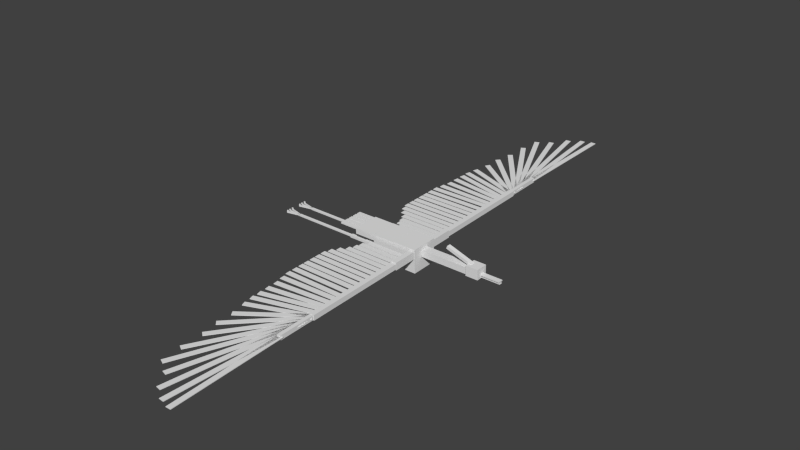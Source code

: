 # Source: night_master_1.blend  (saved by Blender 2.72.0; exported with 4.5.12 LTS)
import bpy
from mathutils import Matrix  # noqa: F401  (used for matrix-valued properties, if any)

bpy.ops.wm.read_factory_settings(use_empty=True)
scene = bpy.context.scene
scene.name = 'Scene'

# ---- collections
col_collection_1 = bpy.data.collections.new('Collection 1'); scene.collection.children.link(col_collection_1)

# ---- materials (node trees are filled in below, after node groups)
mat_material = bpy.data.materials.new('Material')
mat_material.alpha_threshold = 0.0
mat_material.use_transparent_shadow = False
mat_material.roughness = 0.5
mat_material.line_color = (0.0, 0.0, 0.0, 1.0)

# ---- material node trees

# ---- world
world_world = bpy.data.worlds.new('World'); scene.world = world_world
world_world.color = (0.05088, 0.05088, 0.05088)
world_world.use_sun_shadow = False
world_world.sun_shadow_jitter_overblur = 0.0
world_world.cycles.sampling_method = 'MANUAL'
world_world.cycles.sample_map_resolution = 256

# ---- meshes
me_cube_002 = bpy.data.meshes.new('Cube.002')
me_cube_002.from_pydata([(3.205, 0.1522, -1.475), (3.205, -0.1522, -1.475), (5.445, -0.1522, -0.7236), (5.445, 0.1522, -0.7236), (3.283, 0.1522, -1.703), (3.283, -0.1522, -1.703), (5.523, -0.1522, -0.952), (5.523, 0.1522, -0.952), (8.004, 0.1737, -0.4114), (8.004, -0.1737, -0.4114), (5.916, -0.1737, -0.4114), (5.916, 0.1737, -0.4114), (8.004, 0.1737, -0.3252), (8.004, -0.1737, -0.3252), (5.916, -0.1737, -0.3252), (5.916, 0.1737, -0.3252), (8.004, 0.1162, -0.2191), (8.004, -0.1162, -0.2191), (5.916, -0.1162, -0.2191), (5.916, 0.1162, -0.2191), (8.004, 0.1162, -0.1578), (8.004, -0.1162, -0.1578), (5.916, -0.1162, -0.1578), (5.916, 0.1162, -0.1578), (6.315, 0.4387, -0.9189), (6.315, -0.4387, -0.9189), (5.236, -0.4387, -0.9189), (5.236, 0.4387, -0.9189), (6.315, 0.4387, -0.06856), (6.315, -0.4387, -0.06856), (5.236, -0.4387, -0.06856), (5.236, 0.4387, -0.06856), (5.218, 0.3145, -0.669), (5.218, -0.3145, -0.669), (3.13, -0.3145, -0.669), (3.13, 0.3145, -0.669), (5.218, 0.3145, -0.09695), (5.218, -0.3145, -0.09695), (3.13, -0.3145, -0.09695), (3.13, 0.3145, -0.09695), (3.098, 0.3145, -0.669), (3.098, -0.3145, -0.669), (1.017, -0.3145, -0.669), (1.017, 0.3145, -0.669), (3.098, 0.3145, -0.09695), (3.098, -0.3145, -0.09695), (1.017, -0.3145, -0.09695), (1.017, 0.3145, -0.09695), (-12.59, 0.2797, 0.07113), (-12.61, 0.3588, 0.07113), (-12.49, 0.3826, 0.07113), (-12.47, 0.3034, 0.07113), (-12.59, 0.2797, 0.2843), (-12.61, 0.3588, 0.2843), (-12.49, 0.3826, 0.2843), (-12.47, 0.3034, 0.2843), (-12.6, 0.2789, 0.1855), (-12.62, 0.358, 0.1855), (-11.44, 0.5925, 0.1855), (-11.42, 0.5133, 0.1855), (-12.6, 0.2789, 0.2941), (-12.62, 0.358, 0.2941), (-11.44, 0.5925, 0.2941), (-11.42, 0.5133, 0.2941), (-12.61, 0.7705, 0.07113), (-12.59, 0.8501, 0.07113), (-12.47, 0.8293, 0.07113), (-12.49, 0.7497, 0.07113), (-12.61, 0.7705, 0.2843), (-12.59, 0.8501, 0.2843), (-12.47, 0.8293, 0.2843), (-12.49, 0.7497, 0.2843), (-12.62, 0.7712, 0.1855), (-12.6, 0.8508, 0.1855), (-11.42, 0.6453, 0.1855), (-11.44, 0.5657, 0.1855), (-12.62, 0.7712, 0.2941), (-12.6, 0.8508, 0.2941), (-11.42, 0.6453, 0.2941), (-11.44, 0.5657, 0.2941), (-12.6, 0.5431, 0.07113), (-12.6, 0.6243, 0.07113), (-12.48, 0.6243, 0.07113), (-12.48, 0.5431, 0.07113), (-12.6, 0.5431, 0.2843), (-12.6, 0.6243, 0.2843), (-12.48, 0.6243, 0.2843), (-12.48, 0.5431, 0.2843), (-12.61, 0.5431, 0.1855), (-12.61, 0.6243, 0.1855), (-11.4, 0.6243, 0.1855), (-11.4, 0.5431, 0.1855), (-12.61, 0.5431, 0.2941), (-12.61, 0.6243, 0.2941), (-11.4, 0.6243, 0.2941), (-11.4, 0.5431, 0.2941), (-11.38, 0.4909, 0.1777), (-11.38, 0.6764, 0.1777), (-5.792, 0.6764, 0.1777), (-5.792, 0.4909, 0.1777), (-11.38, 0.4909, 0.3019), (-11.38, 0.6764, 0.3019), (-5.792, 0.6764, 0.3019), (-5.792, 0.4909, 0.3019), (-5.772, 0.4559, 0.1383), (-5.772, 0.7115, 0.1383), (-4.116, 0.7115, 0.1383), (-4.116, 0.4559, 0.1383), (-5.772, 0.4559, 0.3412), (-5.772, 0.7115, 0.3412), (-4.116, 0.7115, 0.3412), (-4.116, 0.4559, 0.3412), (-4.169, 0.3375, 0.02051), (-4.169, 0.8299, 0.02051), (-3.041, 0.8299, 0.02051), (-3.041, 0.3375, 0.02051), (-4.169, 0.3375, 0.4591), (-4.169, 0.8299, 0.4591), (-3.041, 0.8299, 0.4591), (-3.041, 0.3375, 0.4591), (-12.59, -0.9323, 0.07113), (-12.61, -0.8531, 0.07113), (-12.49, -0.8294, 0.07113), (-12.47, -0.9085, 0.07113), (-12.59, -0.9323, 0.2843), (-12.61, -0.8531, 0.2843), (-12.49, -0.8294, 0.2843), (-12.47, -0.9085, 0.2843), (-12.6, -0.9331, 0.1855), (-12.62, -0.8539, 0.1855), (-11.44, -0.6195, 0.1855), (-11.42, -0.6986, 0.1855), (-12.6, -0.9331, 0.2941), (-12.62, -0.8539, 0.2941), (-11.44, -0.6195, 0.2941), (-11.42, -0.6986, 0.2941), (-12.61, -0.4415, 0.07113), (-12.59, -0.3619, 0.07113), (-12.47, -0.3827, 0.07113), (-12.49, -0.4623, 0.07113), (-12.61, -0.4415, 0.2843), (-12.59, -0.3619, 0.2843), (-12.47, -0.3827, 0.2843), (-12.49, -0.4623, 0.2843), (-12.62, -0.4408, 0.1855), (-12.6, -0.3611, 0.1855), (-11.42, -0.5666, 0.1855), (-11.44, -0.6463, 0.1855), (-12.62, -0.4408, 0.2941), (-12.6, -0.3611, 0.2941), (-11.42, -0.5666, 0.2941), (-11.44, -0.6463, 0.2941), (-12.6, -0.6689, 0.07113), (-12.6, -0.5877, 0.07113), (-12.48, -0.5877, 0.07113), (-12.48, -0.6689, 0.07113), (-12.6, -0.6689, 0.2843), (-12.6, -0.5877, 0.2843), (-12.48, -0.5877, 0.2843), (-12.48, -0.6689, 0.2843), (-12.61, -0.6689, 0.1855), (-12.61, -0.5877, 0.1855), (-11.4, -0.5877, 0.1855), (-11.4, -0.6689, 0.1855), (-12.61, -0.6689, 0.2941), (-12.61, -0.5877, 0.2941), (-11.4, -0.5877, 0.2941), (-11.4, -0.6689, 0.2941), (-11.38, -0.7211, 0.1777), (-11.38, -0.5355, 0.1777), (-5.792, -0.5355, 0.1777), (-5.792, -0.7211, 0.1777), (-11.38, -0.7211, 0.3019), (-11.38, -0.5355, 0.3019), (-5.792, -0.5355, 0.3019), (-5.792, -0.7211, 0.3019), (-5.772, -0.7561, 0.1383), (-5.772, -0.5005, 0.1383), (-4.116, -0.5005, 0.1383), (-4.116, -0.7561, 0.1383), (-5.772, -0.7561, 0.3412), (-5.772, -0.5005, 0.3412), (-4.116, -0.5005, 0.3412), (-4.116, -0.7561, 0.3412), (-4.169, -0.8745, 0.02051), (-4.169, -0.3821, 0.02051), (-3.041, -0.3821, 0.02051), (-3.041, -0.8745, 0.02051), (-4.169, -0.8745, 0.4591), (-4.169, -0.3821, 0.4591), (-3.041, -0.3821, 0.4591), (-3.041, -0.8745, 0.4591), (-6.441, -0.5687, -0.8859), (-6.441, -0.2609, -0.8859), (-4.66, -0.2609, -0.8859), (-4.66, -0.5687, -0.8859), (-6.441, -0.5687, -0.7769), (-6.441, -0.2609, -0.7769), (-4.66, -0.2609, -0.7769), (-4.66, -0.5687, -0.7769), (-6.441, -0.962, -0.8859), (-6.441, -0.6543, -0.8859), (-4.66, -0.6543, -0.8859), (-4.66, -0.962, -0.8859), (-6.441, -0.962, -0.7769), (-6.441, -0.6543, -0.7769), (-4.66, -0.6543, -0.7769), (-4.66, -0.962, -0.7769), (-6.441, 0.6442, -0.8859), (-6.441, 0.9519, -0.8859), (-4.66, 0.9519, -0.8859), (-4.66, 0.6442, -0.8859), (-6.441, 0.6442, -0.7769), (-6.441, 0.9519, -0.7769), (-4.66, 0.9519, -0.7769), (-4.66, 0.6442, -0.7769), (-6.441, 0.2442, -0.8859), (-6.441, 0.552, -0.8859), (-4.66, 0.552, -0.8859), (-4.66, 0.2442, -0.8859), (-6.441, 0.2442, -0.7769), (-6.441, 0.552, -0.7769), (-4.66, 0.552, -0.7769), (-4.66, 0.2442, -0.7769), (-6.441, -0.1539, -0.8859), (-6.441, 0.1539, -0.8859), (-4.66, 0.1539, -0.8859), (-4.66, -0.1539, -0.8859), (-6.441, -0.1539, -0.7769), (-6.441, 0.1539, -0.7769), (-4.66, 0.1539, -0.7769), (-4.66, -0.1539, -0.7769), (-4.832, -1.0, -0.9419), (-4.832, 1.0, -0.9419), (-3.051, 1.0, -0.9419), (-3.051, -1.0, -0.9419), (-4.832, -1.0, -0.4537), (-4.832, 1.0, -0.4537), (-3.051, 1.0, -0.4537), (-3.051, -1.0, -0.4537), (-3.02, -1.0, -0.9636), (-3.02, 1.0, -0.9636), (-1.02, 1.0, -0.9636), (-1.02, -1.0, -0.9636), (-3.02, -1.0, 0.5742), (-3.02, 1.0, 0.5742), (-1.02, 1.0, 0.5742), (-1.02, -1.0, 0.5742), (-1.0, -1.0, -1.0), (-1.0, 1.0, -1.0), (1.0, 1.0, -1.0), (1.0, -1.0, -1.0), (-1.0, -1.0, 1.0), (-1.0, 1.0, 1.0), (1.0, 1.0, 1.0), (1.0, -1.0, 1.0), (0.8074, -10.24, -0.5168), (0.5547, -9.926, -0.5168), (-4.006, -12.67, -0.5168), (-3.754, -12.99, -0.5168), (0.8074, -10.24, -0.5659), (0.5547, -9.926, -0.5659), (-4.006, -12.67, -0.5659), (-3.754, -12.99, -0.5659), (0.7982, -10.25, -0.5168), (0.6424, -9.887, -0.5168), (-4.255, -11.48, -0.5168), (-4.099, -11.84, -0.5168), (0.7982, -10.25, -0.5659), (0.6424, -9.887, -0.5659), (-4.255, -11.48, -0.5659), (-4.099, -11.84, -0.5659), (0.7611, -9.838, -0.5168), (0.6418, -9.469, -0.5168), (-4.397, -10.69, -0.5168), (-4.278, -11.06, -0.5168), (0.7611, -9.838, -0.5659), (0.6418, -9.469, -0.5659), (-4.397, -10.69, -0.5659), (-4.278, -11.06, -0.5659), (0.777, -9.341, -0.5168), (0.673, -8.969, -0.5168), (-4.413, -10.03, -0.5168), (-4.309, -10.41, -0.5168), (0.777, -9.341, -0.5659), (0.673, -8.969, -0.5659), (-4.413, -10.03, -0.5659), (-4.309, -10.41, -0.5659), (0.8017, -8.993, -0.5168), (0.7347, -8.615, -0.5168), (-4.438, -9.302, -0.5168), (-4.37, -9.68, -0.5168), (0.8017, -8.993, -0.5659), (0.7347, -8.615, -0.5659), (-4.438, -9.302, -0.5659), (-4.37, -9.68, -0.5659), (0.8274, -7.601, -0.5168), (0.8274, -7.219, -0.5168), (-4.73, -7.219, -0.5168), (-4.73, -7.601, -0.5168), (0.8274, -7.601, -0.5659), (0.8274, -7.219, -0.5659), (-4.73, -7.219, -0.5659), (-4.73, -7.601, -0.5659), (0.8274, -7.007, -0.5168), (0.8274, -6.624, -0.5168), (-4.73, -6.624, -0.5168), (-4.73, -7.007, -0.5168), (0.8274, -7.007, -0.5659), (0.8274, -6.624, -0.5659), (-4.73, -6.624, -0.5659), (-4.73, -7.007, -0.5659), (0.8274, -6.443, -0.5168), (0.8274, -6.06, -0.5168), (-4.73, -6.06, -0.5168), (-4.73, -6.443, -0.5168), (0.8274, -6.443, -0.5659), (0.8274, -6.06, -0.5659), (-4.73, -6.06, -0.5659), (-4.73, -6.443, -0.5659), (0.8274, -5.954, -0.5168), (0.8274, -5.571, -0.5168), (-4.73, -5.571, -0.5168), (-4.73, -5.954, -0.5168), (0.8274, -5.954, -0.5659), (0.8274, -5.571, -0.5659), (-4.73, -5.571, -0.5659), (-4.73, -5.954, -0.5659), (0.8274, -5.41, -0.5168), (0.8274, -5.028, -0.5168), (-4.73, -5.028, -0.5168), (-4.73, -5.41, -0.5168), (0.8274, -5.41, -0.5659), (0.8274, -5.028, -0.5659), (-4.73, -5.028, -0.5659), (-4.73, -5.41, -0.5659), (0.8274, -4.909, -0.5168), (0.8274, -4.527, -0.5168), (-4.73, -4.527, -0.5168), (-4.73, -4.909, -0.5168), (0.8274, -4.909, -0.5659), (0.8274, -4.527, -0.5659), (-4.73, -4.527, -0.5659), (-4.73, -4.909, -0.5659), (0.9932, -10.37, -0.5168), (0.6874, -10.1, -0.5168), (-3.993, -13.97, -0.5168), (-3.688, -14.25, -0.5168), (0.9932, -10.37, -0.5659), (0.6874, -10.1, -0.5659), (-3.993, -13.97, -0.5659), (-3.688, -14.25, -0.5659), (0.9703, -10.89, -0.5168), (0.5888, -10.69, -0.5168), (-3.67, -16.98, -0.5168), (-3.289, -17.17, -0.5168), (0.9703, -10.89, -0.5659), (0.5888, -10.69, -0.5659), (-3.67, -16.98, -0.5659), (-3.289, -17.17, -0.5659), (0.9435, -10.71, -0.5168), (0.5945, -10.47, -0.5168), (-3.726, -15.27, -0.5168), (-3.377, -15.51, -0.5168), (0.9435, -10.71, -0.5659), (0.5945, -10.47, -0.5659), (-3.726, -15.27, -0.5659), (-3.377, -15.51, -0.5659), (0.9924, -11.06, -0.5168), (0.5896, -10.9, -0.5168), (-3.415, -18.55, -0.5168), (-3.012, -18.7, -0.5168), (0.9924, -11.06, -0.5659), (0.5896, -10.9, -0.5659), (-3.415, -18.55, -0.5659), (-3.012, -18.7, -0.5659), (0.9833, -11.28, -0.5168), (0.5613, -11.17, -0.5168), (-2.343, -19.18, -0.5168), (-1.921, -19.29, -0.5168), (0.9833, -11.28, -0.5659), (0.5613, -11.17, -0.5659), (-2.343, -19.18, -0.5659), (-1.921, -19.29, -0.5659), (0.7321, -12.1, -0.5168), (0.2964, -12.03, -0.5168), (-1.367, -20.3, -0.5168), (-0.931, -20.37, -0.5168), (0.7321, -12.1, -0.5659), (0.2964, -12.03, -0.5659), (-1.367, -20.3, -0.5659), (-0.931, -20.37, -0.5659), (0.8985, -12.55, -0.5168), (0.4576, -12.52, -0.5168), (-0.2876, -20.89, -0.5168), (0.1534, -20.92, -0.5168), (0.8985, -12.55, -0.5659), (0.4576, -12.52, -0.5659), (-0.2876, -20.89, -0.5659), (0.1534, -20.92, -0.5659), (0.9803, -12.73, -0.5168), (0.5381, -12.74, -0.5168), (0.6678, -21.13, -0.5168), (1.11, -21.13, -0.5168), (0.9803, -12.73, -0.5659), (0.5381, -12.74, -0.5659), (0.6678, -21.13, -0.5659), (1.11, -21.13, -0.5659), (0.9351, -8.034, -0.5168), (0.916, -7.652, -0.5168), (-4.589, -7.858, -0.5168), (-4.57, -8.24, -0.5168), (0.9351, -8.034, -0.5659), (0.916, -7.652, -0.5659), (-4.589, -7.858, -0.5659), (-4.57, -8.24, -0.5659), (0.8078, -8.543, -0.5168), (0.7699, -8.162, -0.5168), (-4.444, -8.55, -0.5168), (-4.406, -8.932, -0.5168), (0.8078, -8.543, -0.5659), (0.7699, -8.162, -0.5659), (-4.444, -8.55, -0.5659), (-4.406, -8.932, -0.5659), (0.8274, -4.391, -0.5168), (0.8274, -4.009, -0.5168), (-4.73, -4.009, -0.5168), (-4.73, -4.391, -0.5168), (0.8274, -4.391, -0.5659), (0.8274, -4.009, -0.5659), (-4.73, -4.009, -0.5659), (-4.73, -4.391, -0.5659), (0.8958, -3.895, -0.5168), (0.8958, -3.512, -0.5168), (-4.546, -3.512, -0.5168), (-4.546, -3.895, -0.5168), (0.8958, -3.895, -0.5659), (0.8958, -3.512, -0.5659), (-4.546, -3.512, -0.5659), (-4.546, -3.895, -0.5659), (0.8829, -3.416, -0.5168), (0.8829, -3.033, -0.5168), (-4.179, -3.033, -0.5168), (-4.179, -3.416, -0.5168), (0.8829, -3.416, -0.5659), (0.8829, -3.033, -0.5659), (-4.179, -3.033, -0.5659), (-4.179, -3.416, -0.5659), (0.9343, -2.957, -0.5168), (0.9343, -2.575, -0.5168), (-3.718, -2.575, -0.5168), (-3.718, -2.957, -0.5168), (0.9343, -2.957, -0.5659), (0.9343, -2.575, -0.5659), (-3.718, -2.575, -0.5659), (-3.718, -2.957, -0.5659), (0.68, -2.489, -0.5168), (0.68, -2.107, -0.5168), (-3.463, -2.107, -0.5168), (-3.463, -2.489, -0.5168), (0.68, -2.489, -0.5659), (0.68, -2.107, -0.5659), (-3.463, -2.107, -0.5659), (-3.463, -2.489, -0.5659), (0.6093, -2.045, -0.5168), (0.6093, -1.663, -0.5168), (-3.305, -1.663, -0.5168), (-3.305, -2.045, -0.5168), (0.6093, -2.045, -0.5659), (0.6093, -1.663, -0.5659), (-3.305, -1.663, -0.5659), (-3.305, -2.045, -0.5659), (0.6355, -1.601, -0.5168), (0.6355, -1.218, -0.5168), (-2.928, -1.218, -0.5168), (-2.928, -1.601, -0.5168), (0.6355, -1.635, -0.5659), (0.6355, -1.184, -0.5659), (-2.928, -1.184, -0.5659), (-2.928, -1.635, -0.5659), (0.896, -12.88, -0.356), (0.896, -10.21, -0.356), (0.5898, -10.21, -0.356), (0.5898, -12.88, -0.356), (0.896, -12.88, -0.7267), (0.896, -10.21, -0.7267), (0.5898, -10.21, -0.7267), (0.5898, -12.88, -0.7267), (0.9612, -10.19, -0.3249), (0.9612, -2.691, -0.3249), (0.5246, -2.691, -0.3249), (0.5246, -10.19, -0.3249), (0.9612, -10.19, -0.7578), (0.9612, -2.691, -0.7578), (0.5246, -2.691, -0.7578), (0.5246, -10.19, -0.7578), (0.9612, -2.663, -0.2285), (0.9612, -0.8946, -0.2285), (0.5246, -0.8946, -0.2285), (0.5246, -2.663, -0.2285), (0.9612, -2.663, -0.8543), (0.9612, -0.8946, -0.8543), (0.5246, -0.8946, -0.8543), (0.5246, -2.663, -0.8543), (0.8074, 10.39, -0.5659), (0.5547, 10.07, -0.5659), (-4.006, 12.82, -0.5659), (-3.754, 13.14, -0.5659), (0.8074, 10.39, -0.5168), (0.5547, 10.07, -0.5168), (-4.006, 12.82, -0.5168), (-3.754, 13.14, -0.5168), (0.7982, 10.39, -0.5659), (0.6424, 10.04, -0.5659), (-4.255, 11.63, -0.5659), (-4.099, 11.99, -0.5659), (0.7982, 10.39, -0.5168), (0.6424, 10.04, -0.5168), (-4.255, 11.63, -0.5168), (-4.099, 11.99, -0.5168), (0.7611, 9.986, -0.5659), (0.6418, 9.618, -0.5659), (-4.397, 10.84, -0.5659), (-4.278, 11.21, -0.5659), (0.7611, 9.986, -0.5168), (0.6418, 9.618, -0.5168), (-4.397, 10.84, -0.5168), (-4.278, 11.21, -0.5168), (0.777, 9.49, -0.5659), (0.673, 9.118, -0.5659), (-4.413, 10.18, -0.5659), (-4.309, 10.56, -0.5659), (0.777, 9.49, -0.5168), (0.673, 9.118, -0.5168), (-4.413, 10.18, -0.5168), (-4.309, 10.56, -0.5168), (0.8017, 9.142, -0.5659), (0.7347, 8.764, -0.5659), (-4.438, 9.45, -0.5659), (-4.37, 9.829, -0.5659), (0.8017, 9.142, -0.5168), (0.7347, 8.764, -0.5168), (-4.438, 9.45, -0.5168), (-4.37, 9.829, -0.5168), (0.8274, 7.75, -0.5659), (0.8274, 7.367, -0.5659), (-4.73, 7.367, -0.5659), (-4.73, 7.75, -0.5659), (0.8274, 7.75, -0.5168), (0.8274, 7.367, -0.5168), (-4.73, 7.367, -0.5168), (-4.73, 7.75, -0.5168), (0.8274, 7.155, -0.5659), (0.8274, 6.772, -0.5659), (-4.73, 6.772, -0.5659), (-4.73, 7.155, -0.5659), (0.8274, 7.155, -0.5168), (0.8274, 6.772, -0.5168), (-4.73, 6.772, -0.5168), (-4.73, 7.155, -0.5168), (0.8274, 6.591, -0.5659), (0.8274, 6.208, -0.5659), (-4.73, 6.208, -0.5659), (-4.73, 6.591, -0.5659), (0.8274, 6.591, -0.5168), (0.8274, 6.208, -0.5168), (-4.73, 6.208, -0.5168), (-4.73, 6.591, -0.5168), (0.8274, 6.102, -0.5659), (0.8274, 5.719, -0.5659), (-4.73, 5.719, -0.5659), (-4.73, 6.102, -0.5659), (0.8274, 6.102, -0.5168), (0.8274, 5.719, -0.5168), (-4.73, 5.719, -0.5168), (-4.73, 6.102, -0.5168), (0.8274, 5.559, -0.5659), (0.8274, 5.176, -0.5659), (-4.73, 5.176, -0.5659), (-4.73, 5.559, -0.5659), (0.8274, 5.559, -0.5168), (0.8274, 5.176, -0.5168), (-4.73, 5.176, -0.5168), (-4.73, 5.559, -0.5168), (0.8274, 5.058, -0.5659), (0.8274, 4.675, -0.5659), (-4.73, 4.675, -0.5659), (-4.73, 5.058, -0.5659), (0.8274, 5.058, -0.5168), (0.8274, 4.675, -0.5168), (-4.73, 4.675, -0.5168), (-4.73, 5.058, -0.5168), (0.9932, 10.52, -0.5659), (0.6874, 10.24, -0.5659), (-3.993, 14.12, -0.5659), (-3.688, 14.4, -0.5659), (0.9932, 10.52, -0.5168), (0.6874, 10.24, -0.5168), (-3.993, 14.12, -0.5168), (-3.688, 14.4, -0.5168), (0.9703, 11.03, -0.5659), (0.5888, 10.84, -0.5659), (-3.67, 17.13, -0.5659), (-3.289, 17.32, -0.5659), (0.9703, 11.03, -0.5168), (0.5888, 10.84, -0.5168), (-3.67, 17.13, -0.5168), (-3.289, 17.32, -0.5168), (0.9435, 10.86, -0.5659), (0.5945, 10.62, -0.5659), (-3.726, 15.42, -0.5659), (-3.377, 15.66, -0.5659), (0.9435, 10.86, -0.5168), (0.5945, 10.62, -0.5168), (-3.726, 15.42, -0.5168), (-3.377, 15.66, -0.5168), (0.9924, 11.21, -0.5659), (0.5896, 11.05, -0.5659), (-3.415, 18.69, -0.5659), (-3.012, 18.85, -0.5659), (0.9924, 11.21, -0.5168), (0.5896, 11.05, -0.5168), (-3.415, 18.69, -0.5168), (-3.012, 18.85, -0.5168), (0.9833, 11.43, -0.5659), (0.5613, 11.32, -0.5659), (-2.343, 19.33, -0.5659), (-1.921, 19.44, -0.5659), (0.9833, 11.43, -0.5168), (0.5613, 11.32, -0.5168), (-2.343, 19.33, -0.5168), (-1.921, 19.44, -0.5168), (0.7321, 12.25, -0.5659), (0.2964, 12.18, -0.5659), (-1.367, 20.45, -0.5659), (-0.931, 20.52, -0.5659), (0.7321, 12.25, -0.5168), (0.2964, 12.18, -0.5168), (-1.367, 20.45, -0.5168), (-0.931, 20.52, -0.5168), (0.8985, 12.7, -0.5659), (0.4576, 12.67, -0.5659), (-0.2876, 21.04, -0.5659), (0.1534, 21.07, -0.5659), (0.8985, 12.7, -0.5168), (0.4576, 12.67, -0.5168), (-0.2876, 21.04, -0.5168), (0.1534, 21.07, -0.5168), (0.9803, 12.88, -0.5659), (0.5381, 12.89, -0.5659), (0.6678, 21.28, -0.5659), (1.11, 21.27, -0.5659), (0.9803, 12.88, -0.5168), (0.5381, 12.89, -0.5168), (0.6678, 21.28, -0.5168), (1.11, 21.27, -0.5168), (0.9351, 8.183, -0.5659), (0.916, 7.8, -0.5659), (-4.589, 8.006, -0.5659), (-4.57, 8.389, -0.5659), (0.9351, 8.183, -0.5168), (0.916, 7.8, -0.5168), (-4.589, 8.006, -0.5168), (-4.57, 8.389, -0.5168), (0.8078, 8.692, -0.5659), (0.7699, 8.311, -0.5659), (-4.444, 8.699, -0.5659), (-4.406, 9.08, -0.5659), (0.8078, 8.692, -0.5168), (0.7699, 8.311, -0.5168), (-4.444, 8.699, -0.5168), (-4.406, 9.08, -0.5168), (0.8274, 4.54, -0.5659), (0.8274, 4.157, -0.5659), (-4.73, 4.157, -0.5659), (-4.73, 4.54, -0.5659), (0.8274, 4.54, -0.5168), (0.8274, 4.157, -0.5168), (-4.73, 4.157, -0.5168), (-4.73, 4.54, -0.5168), (0.8958, 4.044, -0.5659), (0.8958, 3.661, -0.5659), (-4.546, 3.661, -0.5659), (-4.546, 4.044, -0.5659), (0.8958, 4.044, -0.5168), (0.8958, 3.661, -0.5168), (-4.546, 3.661, -0.5168), (-4.546, 4.044, -0.5168), (0.8829, 3.564, -0.5659), (0.8829, 3.182, -0.5659), (-4.179, 3.182, -0.5659), (-4.179, 3.564, -0.5659), (0.8829, 3.564, -0.5168), (0.8829, 3.182, -0.5168), (-4.179, 3.182, -0.5168), (-4.179, 3.564, -0.5168), (0.9343, 3.106, -0.5659), (0.9343, 2.723, -0.5659), (-3.718, 2.723, -0.5659), (-3.718, 3.106, -0.5659), (0.9343, 3.106, -0.5168), (0.9343, 2.723, -0.5168), (-3.718, 2.723, -0.5168), (-3.718, 3.106, -0.5168), (0.68, 2.638, -0.5659), (0.68, 2.255, -0.5659), (-3.463, 2.255, -0.5659), (-3.463, 2.638, -0.5659), (0.68, 2.638, -0.5168), (0.68, 2.255, -0.5168), (-3.463, 2.255, -0.5168), (-3.463, 2.638, -0.5168), (0.6093, 2.194, -0.5659), (0.6093, 1.811, -0.5659), (-3.305, 1.811, -0.5659), (-3.305, 2.194, -0.5659), (0.6093, 2.194, -0.5168), (0.6093, 1.811, -0.5168), (-3.305, 1.811, -0.5168), (-3.305, 2.194, -0.5168), (0.6355, 1.749, -0.5659), (0.6355, 1.367, -0.5659), (-2.928, 1.367, -0.5659), (-2.928, 1.749, -0.5659), (0.6355, 1.749, -0.5168), (0.6355, 1.367, -0.5168), (-2.928, 1.367, -0.5168), (-2.928, 1.749, -0.5168), (0.896, 13.03, -0.7267), (0.896, 10.36, -0.7267), (0.5898, 10.36, -0.7267), (0.5898, 13.03, -0.7267), (0.896, 13.03, -0.356), (0.896, 10.36, -0.356), (0.5898, 10.36, -0.356), (0.5898, 13.03, -0.356), (0.9612, 10.33, -0.7578), (0.9612, 2.84, -0.7578), (0.5246, 2.84, -0.7578), (0.5246, 10.33, -0.7578), (0.9612, 10.33, -0.3249), (0.9612, 2.84, -0.3249), (0.5246, 2.84, -0.3249), (0.5246, 10.33, -0.3249), (0.9612, 2.812, -0.8543), (0.9612, 1.043, -0.8543), (0.5246, 1.043, -0.8543), (0.5246, 2.812, -0.8543), (0.9612, 2.812, -0.2285), (0.9612, 1.043, -0.2285), (0.5246, 1.043, -0.2285), (0.5246, 2.812, -0.2285)], [], [(4, 5, 1, 0), (5, 6, 2, 1), (6, 7, 3, 2), (7, 4, 0, 3), (0, 1, 2, 3), (7, 6, 5, 4), (12, 13, 9, 8), (13, 14, 10, 9), (14, 15, 11, 10), (15, 12, 8, 11), (8, 9, 10, 11), (15, 14, 13, 12), (20, 21, 17, 16), (21, 22, 18, 17), (22, 23, 19, 18), (23, 20, 16, 19), (16, 17, 18, 19), (23, 22, 21, 20), (28, 29, 25, 24), (29, 30, 26, 25), (30, 31, 27, 26), (31, 28, 24, 27), (24, 25, 26, 27), (31, 30, 29, 28), (36, 37, 33, 32), (37, 38, 34, 33), (38, 39, 35, 34), (39, 36, 32, 35), (32, 33, 34, 35), (39, 38, 37, 36), (44, 45, 41, 40), (45, 46, 42, 41), (46, 47, 43, 42), (47, 44, 40, 43), (40, 41, 42, 43), (47, 46, 45, 44), (52, 53, 49, 48), (53, 54, 50, 49), (54, 55, 51, 50), (55, 52, 48, 51), (48, 49, 50, 51), (55, 54, 53, 52), (60, 61, 57, 56), (61, 62, 58, 57), (62, 63, 59, 58), (63, 60, 56, 59), (56, 57, 58, 59), (63, 62, 61, 60), (68, 69, 65, 64), (69, 70, 66, 65), (70, 71, 67, 66), (71, 68, 64, 67), (64, 65, 66, 67), (71, 70, 69, 68), (76, 77, 73, 72), (77, 78, 74, 73), (78, 79, 75, 74), (79, 76, 72, 75), (72, 73, 74, 75), (79, 78, 77, 76), (84, 85, 81, 80), (85, 86, 82, 81), (86, 87, 83, 82), (87, 84, 80, 83), (80, 81, 82, 83), (87, 86, 85, 84), (92, 93, 89, 88), (93, 94, 90, 89), (94, 95, 91, 90), (95, 92, 88, 91), (88, 89, 90, 91), (95, 94, 93, 92), (100, 101, 97, 96), (101, 102, 98, 97), (102, 103, 99, 98), (103, 100, 96, 99), (96, 97, 98, 99), (103, 102, 101, 100), (108, 109, 105, 104), (109, 110, 106, 105), (110, 111, 107, 106), (111, 108, 104, 107), (104, 105, 106, 107), (111, 110, 109, 108), (116, 117, 113, 112), (117, 118, 114, 113), (118, 119, 115, 114), (119, 116, 112, 115), (112, 113, 114, 115), (119, 118, 117, 116), (124, 125, 121, 120), (125, 126, 122, 121), (126, 127, 123, 122), (127, 124, 120, 123), (120, 121, 122, 123), (127, 126, 125, 124), (132, 133, 129, 128), (133, 134, 130, 129), (134, 135, 131, 130), (135, 132, 128, 131), (128, 129, 130, 131), (135, 134, 133, 132), (140, 141, 137, 136), (141, 142, 138, 137), (142, 143, 139, 138), (143, 140, 136, 139), (136, 137, 138, 139), (143, 142, 141, 140), (148, 149, 145, 144), (149, 150, 146, 145), (150, 151, 147, 146), (151, 148, 144, 147), (144, 145, 146, 147), (151, 150, 149, 148), (156, 157, 153, 152), (157, 158, 154, 153), (158, 159, 155, 154), (159, 156, 152, 155), (152, 153, 154, 155), (159, 158, 157, 156), (164, 165, 161, 160), (165, 166, 162, 161), (166, 167, 163, 162), (167, 164, 160, 163), (160, 161, 162, 163), (167, 166, 165, 164), (172, 173, 169, 168), (173, 174, 170, 169), (174, 175, 171, 170), (175, 172, 168, 171), (168, 169, 170, 171), (175, 174, 173, 172), (180, 181, 177, 176), (181, 182, 178, 177), (182, 183, 179, 178), (183, 180, 176, 179), (176, 177, 178, 179), (183, 182, 181, 180), (188, 189, 185, 184), (189, 190, 186, 185), (190, 191, 187, 186), (191, 188, 184, 187), (184, 185, 186, 187), (191, 190, 189, 188), (196, 197, 193, 192), (197, 198, 194, 193), (198, 199, 195, 194), (199, 196, 192, 195), (192, 193, 194, 195), (199, 198, 197, 196), (204, 205, 201, 200), (205, 206, 202, 201), (206, 207, 203, 202), (207, 204, 200, 203), (200, 201, 202, 203), (207, 206, 205, 204), (212, 213, 209, 208), (213, 214, 210, 209), (214, 215, 211, 210), (215, 212, 208, 211), (208, 209, 210, 211), (215, 214, 213, 212), (220, 221, 217, 216), (221, 222, 218, 217), (222, 223, 219, 218), (223, 220, 216, 219), (216, 217, 218, 219), (223, 222, 221, 220), (228, 229, 225, 224), (229, 230, 226, 225), (230, 231, 227, 226), (231, 228, 224, 227), (224, 225, 226, 227), (231, 230, 229, 228), (236, 237, 233, 232), (237, 238, 234, 233), (238, 239, 235, 234), (239, 236, 232, 235), (232, 233, 234, 235), (239, 238, 237, 236), (244, 245, 241, 240), (245, 246, 242, 241), (246, 247, 243, 242), (247, 244, 240, 243), (240, 241, 242, 243), (247, 246, 245, 244), (252, 253, 249, 248), (253, 254, 250, 249), (254, 255, 251, 250), (255, 252, 248, 251), (248, 249, 250, 251), (255, 254, 253, 252), (256, 257, 258, 259), (260, 263, 262, 261), (256, 260, 261, 257), (257, 261, 262, 258), (258, 262, 263, 259), (260, 256, 259, 263), (264, 265, 266, 267), (268, 271, 270, 269), (264, 268, 269, 265), (265, 269, 270, 266), (266, 270, 271, 267), (268, 264, 267, 271), (272, 273, 274, 275), (276, 279, 278, 277), (272, 276, 277, 273), (273, 277, 278, 274), (274, 278, 279, 275), (276, 272, 275, 279), (280, 281, 282, 283), (284, 287, 286, 285), (280, 284, 285, 281), (281, 285, 286, 282), (282, 286, 287, 283), (284, 280, 283, 287), (288, 289, 290, 291), (292, 295, 294, 293), (288, 292, 293, 289), (289, 293, 294, 290), (290, 294, 295, 291), (292, 288, 291, 295), (296, 297, 298, 299), (300, 303, 302, 301), (296, 300, 301, 297), (297, 301, 302, 298), (298, 302, 303, 299), (300, 296, 299, 303), (304, 305, 306, 307), (308, 311, 310, 309), (304, 308, 309, 305), (305, 309, 310, 306), (306, 310, 311, 307), (308, 304, 307, 311), (312, 313, 314, 315), (316, 319, 318, 317), (312, 316, 317, 313), (313, 317, 318, 314), (314, 318, 319, 315), (316, 312, 315, 319), (320, 321, 322, 323), (324, 327, 326, 325), (320, 324, 325, 321), (321, 325, 326, 322), (322, 326, 327, 323), (324, 320, 323, 327), (328, 329, 330, 331), (332, 335, 334, 333), (328, 332, 333, 329), (329, 333, 334, 330), (330, 334, 335, 331), (332, 328, 331, 335), (336, 337, 338, 339), (340, 343, 342, 341), (336, 340, 341, 337), (337, 341, 342, 338), (338, 342, 343, 339), (340, 336, 339, 343), (344, 345, 346, 347), (348, 351, 350, 349), (344, 348, 349, 345), (345, 349, 350, 346), (346, 350, 351, 347), (348, 344, 347, 351), (352, 353, 354, 355), (356, 359, 358, 357), (352, 356, 357, 353), (353, 357, 358, 354), (354, 358, 359, 355), (356, 352, 355, 359), (360, 361, 362, 363), (364, 367, 366, 365), (360, 364, 365, 361), (361, 365, 366, 362), (362, 366, 367, 363), (364, 360, 363, 367), (368, 369, 370, 371), (372, 375, 374, 373), (368, 372, 373, 369), (369, 373, 374, 370), (370, 374, 375, 371), (372, 368, 371, 375), (376, 377, 378, 379), (380, 383, 382, 381), (376, 380, 381, 377), (377, 381, 382, 378), (378, 382, 383, 379), (380, 376, 379, 383), (384, 385, 386, 387), (388, 391, 390, 389), (384, 388, 389, 385), (385, 389, 390, 386), (386, 390, 391, 387), (388, 384, 387, 391), (392, 393, 394, 395), (396, 399, 398, 397), (392, 396, 397, 393), (393, 397, 398, 394), (394, 398, 399, 395), (396, 392, 395, 399), (400, 401, 402, 403), (404, 407, 406, 405), (400, 404, 405, 401), (401, 405, 406, 402), (402, 406, 407, 403), (404, 400, 403, 407), (408, 409, 410, 411), (412, 415, 414, 413), (408, 412, 413, 409), (409, 413, 414, 410), (410, 414, 415, 411), (412, 408, 411, 415), (416, 417, 418, 419), (420, 423, 422, 421), (416, 420, 421, 417), (417, 421, 422, 418), (418, 422, 423, 419), (420, 416, 419, 423), (424, 425, 426, 427), (428, 431, 430, 429), (424, 428, 429, 425), (425, 429, 430, 426), (426, 430, 431, 427), (428, 424, 427, 431), (432, 433, 434, 435), (436, 439, 438, 437), (432, 436, 437, 433), (433, 437, 438, 434), (434, 438, 439, 435), (436, 432, 435, 439), (440, 441, 442, 443), (444, 447, 446, 445), (440, 444, 445, 441), (441, 445, 446, 442), (442, 446, 447, 443), (444, 440, 443, 447), (448, 449, 450, 451), (452, 455, 454, 453), (448, 452, 453, 449), (449, 453, 454, 450), (450, 454, 455, 451), (452, 448, 451, 455), (456, 457, 458, 459), (460, 463, 462, 461), (456, 460, 461, 457), (457, 461, 462, 458), (458, 462, 463, 459), (460, 456, 459, 463), (464, 465, 466, 467), (468, 471, 470, 469), (464, 468, 469, 465), (465, 469, 470, 466), (466, 470, 471, 467), (468, 464, 467, 471), (472, 473, 474, 475), (476, 479, 478, 477), (472, 476, 477, 473), (473, 477, 478, 474), (474, 478, 479, 475), (476, 472, 475, 479), (480, 481, 482, 483), (484, 487, 486, 485), (480, 484, 485, 481), (481, 485, 486, 482), (482, 486, 487, 483), (484, 480, 483, 487), (488, 489, 490, 491), (492, 495, 494, 493), (488, 492, 493, 489), (489, 493, 494, 490), (490, 494, 495, 491), (492, 488, 491, 495), (496, 497, 498, 499), (500, 503, 502, 501), (496, 500, 501, 497), (497, 501, 502, 498), (498, 502, 503, 499), (500, 496, 499, 503), (504, 505, 506, 507), (508, 511, 510, 509), (504, 508, 509, 505), (505, 509, 510, 506), (506, 510, 511, 507), (508, 504, 507, 511), (512, 513, 514, 515), (516, 519, 518, 517), (512, 516, 517, 513), (513, 517, 518, 514), (514, 518, 519, 515), (516, 512, 515, 519), (520, 521, 522, 523), (524, 527, 526, 525), (520, 524, 525, 521), (521, 525, 526, 522), (522, 526, 527, 523), (524, 520, 523, 527), (528, 529, 530, 531), (532, 535, 534, 533), (528, 532, 533, 529), (529, 533, 534, 530), (530, 534, 535, 531), (532, 528, 531, 535), (536, 537, 538, 539), (540, 543, 542, 541), (536, 540, 541, 537), (537, 541, 542, 538), (538, 542, 543, 539), (540, 536, 539, 543), (544, 545, 546, 547), (548, 551, 550, 549), (544, 548, 549, 545), (545, 549, 550, 546), (546, 550, 551, 547), (548, 544, 547, 551), (552, 553, 554, 555), (556, 559, 558, 557), (552, 556, 557, 553), (553, 557, 558, 554), (554, 558, 559, 555), (556, 552, 555, 559), (560, 561, 562, 563), (564, 567, 566, 565), (560, 564, 565, 561), (561, 565, 566, 562), (562, 566, 567, 563), (564, 560, 563, 567), (568, 569, 570, 571), (572, 575, 574, 573), (568, 572, 573, 569), (569, 573, 574, 570), (570, 574, 575, 571), (572, 568, 571, 575), (576, 577, 578, 579), (580, 583, 582, 581), (576, 580, 581, 577), (577, 581, 582, 578), (578, 582, 583, 579), (580, 576, 579, 583), (584, 585, 586, 587), (588, 591, 590, 589), (584, 588, 589, 585), (585, 589, 590, 586), (586, 590, 591, 587), (588, 584, 587, 591), (592, 593, 594, 595), (596, 599, 598, 597), (592, 596, 597, 593), (593, 597, 598, 594), (594, 598, 599, 595), (596, 592, 595, 599), (600, 601, 602, 603), (604, 607, 606, 605), (600, 604, 605, 601), (601, 605, 606, 602), (602, 606, 607, 603), (604, 600, 603, 607), (608, 609, 610, 611), (612, 615, 614, 613), (608, 612, 613, 609), (609, 613, 614, 610), (610, 614, 615, 611), (612, 608, 611, 615), (616, 617, 618, 619), (620, 623, 622, 621), (616, 620, 621, 617), (617, 621, 622, 618), (618, 622, 623, 619), (620, 616, 619, 623), (624, 625, 626, 627), (628, 631, 630, 629), (624, 628, 629, 625), (625, 629, 630, 626), (626, 630, 631, 627), (628, 624, 627, 631), (632, 633, 634, 635), (636, 639, 638, 637), (632, 636, 637, 633), (633, 637, 638, 634), (634, 638, 639, 635), (636, 632, 635, 639), (640, 641, 642, 643), (644, 647, 646, 645), (640, 644, 645, 641), (641, 645, 646, 642), (642, 646, 647, 643), (644, 640, 643, 647), (648, 649, 650, 651), (652, 655, 654, 653), (648, 652, 653, 649), (649, 653, 654, 650), (650, 654, 655, 651), (652, 648, 651, 655), (656, 657, 658, 659), (660, 663, 662, 661), (656, 660, 661, 657), (657, 661, 662, 658), (658, 662, 663, 659), (660, 656, 659, 663), (664, 665, 666, 667), (668, 671, 670, 669), (664, 668, 669, 665), (665, 669, 670, 666), (666, 670, 671, 667), (668, 664, 667, 671), (672, 673, 674, 675), (676, 679, 678, 677), (672, 676, 677, 673), (673, 677, 678, 674), (674, 678, 679, 675), (676, 672, 675, 679), (680, 681, 682, 683), (684, 687, 686, 685), (680, 684, 685, 681), (681, 685, 686, 682), (682, 686, 687, 683), (684, 680, 683, 687), (688, 689, 690, 691), (692, 695, 694, 693), (688, 692, 693, 689), (689, 693, 694, 690), (690, 694, 695, 691), (692, 688, 691, 695), (696, 697, 698, 699), (700, 703, 702, 701), (696, 700, 701, 697), (697, 701, 702, 698), (698, 702, 703, 699), (700, 696, 699, 703), (704, 705, 706, 707), (708, 711, 710, 709), (704, 708, 709, 705), (705, 709, 710, 706), (706, 710, 711, 707), (708, 704, 707, 711), (712, 713, 714, 715), (716, 719, 718, 717), (712, 716, 717, 713), (713, 717, 718, 714), (714, 718, 719, 715), (716, 712, 715, 719), (720, 721, 722, 723), (724, 727, 726, 725), (720, 724, 725, 721), (721, 725, 726, 722), (722, 726, 727, 723), (724, 720, 723, 727), (728, 729, 730, 731), (732, 735, 734, 733), (728, 732, 733, 729), (729, 733, 734, 730), (730, 734, 735, 731), (732, 728, 731, 735), (736, 737, 738, 739), (740, 743, 742, 741), (736, 740, 741, 737), (737, 741, 742, 738), (738, 742, 743, 739), (740, 736, 739, 743), (744, 745, 746, 747), (748, 751, 750, 749), (744, 748, 749, 745), (745, 749, 750, 746), (746, 750, 751, 747), (748, 744, 747, 751)])
_uv = me_cube_002.uv_layers.new(name='UVMap')
_uv.uv.foreach_set('vector', [0.07555, 0.7459, 0.07555, 0.7329, 0.08533, 0.7329, 0.08533, 0.7459, 0.4139, 0.7951, 0.4139, 0.6941, 0.4242, 0.6942, 0.4242, 0.7952, 0.07555, 0.759, 0.07555, 0.7459, 0.08532, 0.7459, 0.08532, 0.759, 0.5985, 0.9256, 0.5985, 0.8246, 0.6088, 0.8245, 0.6088, 0.9255, 0.9163, 0.1914, 0.9033, 0.1914, 0.9033, 0.09541, 0.9163, 0.09541, 0.9182, 0.8947, 0.9052, 0.8947, 0.9052, 0.7986, 0.9182, 0.7986, 0.4795, 0.7438, 0.4795, 0.7586, 0.4758, 0.7586, 0.4758, 0.7438, 0.4758, 0.8479, 0.4758, 0.7586, 0.4795, 0.7586, 0.4795, 0.8479, 0.4795, 0.7289, 0.4795, 0.7438, 0.4758, 0.7438, 0.4758, 0.7289, 0.3469, 0.9492, 0.3469, 0.86, 0.3506, 0.86, 0.3506, 0.9492, 0.9077, 0.3205, 0.8929, 0.3205, 0.8929, 0.2313, 0.9077, 0.2313, 0.8929, 0.3205, 0.9077, 0.3205, 0.9077, 0.4098, 0.8929, 0.4098, 0.8113, 0.2229, 0.8113, 0.2328, 0.8087, 0.2328, 0.8087, 0.2229, 0.6778, 0.6538, 0.6778, 0.5645, 0.6804, 0.5645, 0.6804, 0.6538, 0.8252, 0.2332, 0.8252, 0.2232, 0.8278, 0.2232, 0.8278, 0.2332, 0.5525, 0.8071, 0.5525, 0.7179, 0.5551, 0.7179, 0.5551, 0.8071, 0.9414, 0.3205, 0.9315, 0.3205, 0.9315, 0.2313, 0.9414, 0.2313, 0.9313, 0.7986, 0.9412, 0.7986, 0.9412, 0.8879, 0.9313, 0.8879, 0.7852, 0.896, 0.7852, 0.8585, 0.8215, 0.8585, 0.8215, 0.896, 0.6474, 0.8462, 0.6474, 0.8924, 0.6111, 0.8924, 0.6111, 0.8462, 0.8647, 0.8591, 0.8647, 0.8966, 0.8283, 0.8966, 0.8283, 0.8591, 0.4783, 0.8479, 0.4783, 0.894, 0.442, 0.894, 0.442, 0.8479, 0.1552, 0.8807, 0.1177, 0.8807, 0.1177, 0.8346, 0.1552, 0.8346, 0.5926, 0.8924, 0.5551, 0.8924, 0.5551, 0.8462, 0.5926, 0.8462, 0.7835, 0.8777, 0.7835, 0.9046, 0.759, 0.9046, 0.759, 0.8777, 0.8688, 0.0, 0.8688, 0.08926, 0.8443, 0.08926, 0.8443, 2.039e-08, 0.1552, 0.9087, 0.1552, 0.8818, 0.1796, 0.8818, 0.1796, 0.9087, 0.8443, 0.1785, 0.8443, 0.08926, 0.8688, 0.08926, 0.8688, 0.1785, 0.6477, 0.2376, 0.6746, 0.2376, 0.6746, 0.3268, 0.6477, 0.3268, 0.6746, 0.2376, 0.7015, 0.2376, 0.7015, 0.3268, 0.6746, 0.3268, 0.1177, 0.9076, 0.1177, 0.8807, 0.1421, 0.8807, 0.1421, 0.9076, 0.869, 0.327, 0.869, 0.4159, 0.8446, 0.4159, 0.8446, 0.327, 0.06564, 0.9108, 0.06564, 0.8839, 0.09008, 0.8839, 0.09008, 0.9108, 0.8446, 0.5049, 0.8446, 0.4159, 0.869, 0.4159, 0.869, 0.5049, 0.7284, 0.3266, 0.7015, 0.3266, 0.7015, 0.2376, 0.7284, 0.2376, 0.7284, 0.2376, 0.7553, 0.2376, 0.7553, 0.3266, 0.7284, 0.3266, 0.8653, 0.8341, 0.8687, 0.8341, 0.8687, 0.8433, 0.8653, 0.8433, 0.8499, 0.3158, 0.855, 0.3158, 0.855, 0.3249, 0.8499, 0.3249, 0.7006, 0.8662, 0.6972, 0.8662, 0.6972, 0.8571, 0.7006, 0.8571, 0.8366, 0.2238, 0.8417, 0.2238, 0.8417, 0.2329, 0.8366, 0.2329, 0.6327, 0.3206, 0.6362, 0.3204, 0.6362, 0.3256, 0.6327, 0.3258, 0.6397, 0.3258, 0.6362, 0.3256, 0.6362, 0.3204, 0.6397, 0.3206, 0.401, 0.3658, 0.4044, 0.3658, 0.4044, 0.3704, 0.401, 0.3705, 0.1495, 0.9309, 0.1495, 0.8807, 0.1541, 0.8807, 0.1541, 0.9309, 0.3808, 0.3705, 0.3774, 0.3704, 0.3774, 0.3658, 0.3808, 0.3658, 0.1796, 0.932, 0.1796, 0.8818, 0.1842, 0.8818, 0.1842, 0.932, 0.929, 0.2227, 0.9255, 0.2229, 0.9255, 0.1718, 0.929, 0.1715, 0.8691, 0.5563, 0.8656, 0.5561, 0.8656, 0.5049, 0.8691, 0.5051, 0.8585, 0.8341, 0.8619, 0.8342, 0.8619, 0.8433, 0.8585, 0.8433, 0.8106, 0.5593, 0.8055, 0.5593, 0.8055, 0.5502, 0.8106, 0.5502, 0.8653, 0.8433, 0.8619, 0.8433, 0.8619, 0.8341, 0.8653, 0.8341, 0.8004, 0.5593, 0.7953, 0.5593, 0.7953, 0.5502, 0.8004, 0.5502, 0.08435, 0.7643, 0.08086, 0.7641, 0.08086, 0.759, 0.08435, 0.7592, 0.7469, 0.7805, 0.7504, 0.7803, 0.7504, 0.7855, 0.7469, 0.7857, 0.3568, 0.3705, 0.3534, 0.3704, 0.3534, 0.3658, 0.3568, 0.3658, 0.8981, 0.7888, 0.8981, 0.7383, 0.9027, 0.7383, 0.9027, 0.7888, 0.374, 0.3704, 0.3706, 0.3705, 0.3706, 0.3658, 0.374, 0.3658, 0.9184, 0.434, 0.9184, 0.3835, 0.923, 0.3835, 0.923, 0.434, 0.1869, 0.8818, 0.1904, 0.882, 0.1904, 0.9332, 0.1869, 0.933, 0.9291, 0.7339, 0.9326, 0.7337, 0.9326, 0.7849, 0.9291, 0.7851, 0.8619, 0.3249, 0.8584, 0.3249, 0.8584, 0.3158, 0.8619, 0.3158, 0.4096, 0.3616, 0.4148, 0.3616, 0.4148, 0.3707, 0.4096, 0.3707, 0.8584, 0.3249, 0.855, 0.3249, 0.855, 0.3158, 0.8584, 0.3158, 0.4148, 0.3616, 0.42, 0.3616, 0.42, 0.3707, 0.4148, 0.3707, 0.3403, 0.371, 0.3368, 0.371, 0.3368, 0.3658, 0.3403, 0.3658, 0.3334, 0.371, 0.3299, 0.371, 0.3299, 0.3658, 0.3334, 0.3658, 0.3671, 0.3704, 0.3637, 0.3704, 0.3637, 0.3658, 0.3671, 0.3658, 0.8688, 0.1655, 0.8688, 0.1141, 0.8734, 0.1141, 0.8734, 0.1655, 0.3706, 0.3704, 0.3671, 0.3704, 0.3671, 0.3658, 0.3706, 0.3658, 0.4185, 0.7952, 0.4185, 0.8467, 0.4139, 0.8467, 0.4139, 0.7952, 0.936, 0.7851, 0.9326, 0.7851, 0.9326, 0.7337, 0.936, 0.7337, 0.935, 0.4428, 0.9315, 0.4428, 0.9315, 0.3913, 0.935, 0.3913, 0.8265, 0.5514, 0.8265, 0.5593, 0.8212, 0.5593, 0.8212, 0.5514, 0.913, 0.4703, 0.913, 0.2313, 0.9184, 0.2313, 0.9184, 0.4703, 0.8106, 0.5593, 0.8106, 0.5514, 0.8159, 0.5514, 0.8159, 0.5593, 0.9077, 0.4703, 0.9077, 0.2313, 0.913, 0.2313, 0.913, 0.4703, 0.08348, 0.4101, 0.07555, 0.4101, 0.07555, 0.171, 0.08348, 0.171, 0.8691, 0.5596, 0.8771, 0.5596, 0.8771, 0.7986, 0.8691, 0.7986, 0.8447, 0.7823, 0.8447, 0.7714, 0.8534, 0.7714, 0.8534, 0.7823, 0.9182, 0.9456, 0.9182, 0.8748, 0.9268, 0.8748, 0.9268, 0.9456, 0.7949, 0.2338, 0.7949, 0.2229, 0.8036, 0.2229, 0.8036, 0.2338, 0.07555, 0.7199, 0.07555, 0.6491, 0.08422, 0.6491, 0.08422, 0.7199, 0.9315, 0.3205, 0.9424, 0.3205, 0.9424, 0.3913, 0.9315, 0.3913, 0.7304, 0.8677, 0.7413, 0.8677, 0.7413, 0.9385, 0.7304, 0.9385, 0.4607, 0.9151, 0.4607, 0.894, 0.4795, 0.894, 0.4795, 0.9151, 0.6481, 0.9157, 0.6481, 0.8675, 0.6669, 0.8675, 0.6669, 0.9157, 0.6111, 0.9134, 0.6111, 0.8924, 0.6299, 0.8924, 0.6299, 0.9134, 0.08397, 0.7676, 0.08397, 0.8158, 0.06523, 0.8158, 0.06523, 0.7676, 0.0588, 0.9059, 0.03776, 0.9059, 0.03776, 0.8576, 0.0588, 0.8576, 0.3469, 0.9082, 0.3258, 0.9082, 0.3258, 0.86, 0.3469, 0.86, 0.8687, 0.3249, 0.8653, 0.3249, 0.8653, 0.3158, 0.8687, 0.3158, 0.8448, 0.3158, 0.8499, 0.3158, 0.8499, 0.3249, 0.8448, 0.3249, 0.7039, 0.8662, 0.7006, 0.8662, 0.7006, 0.8571, 0.7039, 0.8571, 0.8252, 0.2324, 0.8201, 0.2324, 0.8201, 0.2232, 0.8252, 0.2232, 0.6327, 0.3256, 0.6292, 0.3258, 0.6292, 0.3206, 0.6327, 0.3204, 0.6432, 0.3258, 0.6397, 0.3256, 0.6397, 0.3204, 0.6432, 0.3206, 0.3842, 0.3704, 0.3808, 0.3705, 0.3808, 0.3658, 0.3842, 0.3658, 0.9209, 0.2217, 0.9209, 0.1715, 0.9255, 0.1715, 0.9255, 0.2217, 0.374, 0.3658, 0.3774, 0.3658, 0.3774, 0.3705, 0.374, 0.3704, 0.923, 0.4337, 0.923, 0.3835, 0.9276, 0.3835, 0.9276, 0.4337, 0.8815, 0.1652, 0.878, 0.1654, 0.878, 0.1143, 0.8815, 0.1141, 0.9276, 0.3835, 0.9311, 0.3838, 0.9311, 0.4349, 0.9276, 0.4347, 0.5549, 0.8541, 0.5515, 0.8541, 0.5515, 0.845, 0.5549, 0.845, 0.8036, 0.2229, 0.8087, 0.2229, 0.8087, 0.232, 0.8036, 0.232, 0.8653, 0.3249, 0.8619, 0.3249, 0.8619, 0.3158, 0.8653, 0.3158, 0.8004, 0.5502, 0.8055, 0.5502, 0.8055, 0.5593, 0.8004, 0.5593, 0.6467, 0.3258, 0.6432, 0.3256, 0.6432, 0.3204, 0.6467, 0.3206, 0.4758, 0.7237, 0.4793, 0.7235, 0.4793, 0.7287, 0.4758, 0.7289, 0.3602, 0.3705, 0.3568, 0.3704, 0.3568, 0.3658, 0.3602, 0.3658, 0.8734, 0.1645, 0.8734, 0.1141, 0.878, 0.1141, 0.878, 0.1645, 0.3534, 0.3704, 0.35, 0.3705, 0.35, 0.3658, 0.3534, 0.3658, 0.9163, 0.222, 0.9163, 0.1715, 0.9209, 0.1715, 0.9209, 0.222, 0.09008, 0.8839, 0.09357, 0.8841, 0.09357, 0.9353, 0.09008, 0.9351, 0.09705, 0.9351, 0.09357, 0.9353, 0.09357, 0.8841, 0.09705, 0.8839, 0.8585, 0.8433, 0.8551, 0.8433, 0.8551, 0.8342, 0.8585, 0.8342, 0.4044, 0.3616, 0.4096, 0.3616, 0.4096, 0.3707, 0.4044, 0.3707, 0.42, 0.3616, 0.4235, 0.3616, 0.4235, 0.3707, 0.42, 0.3707, 0.7789, 0.7825, 0.7841, 0.7825, 0.7841, 0.7916, 0.7789, 0.7916, 0.3368, 0.371, 0.3334, 0.371, 0.3334, 0.3658, 0.3368, 0.3658, 0.3403, 0.3658, 0.3438, 0.3658, 0.3438, 0.371, 0.3403, 0.371, 0.3637, 0.3704, 0.3602, 0.3704, 0.3602, 0.3658, 0.3637, 0.3658, 0.8493, 0.7714, 0.8493, 0.7199, 0.854, 0.7199, 0.854, 0.7714, 0.3438, 0.3658, 0.3473, 0.3658, 0.3473, 0.3704, 0.3438, 0.3704, 0.8447, 0.7714, 0.8447, 0.7199, 0.8493, 0.7199, 0.8493, 0.7714, 0.1005, 0.9354, 0.09705, 0.9354, 0.09705, 0.8839, 0.1005, 0.8839, 0.9385, 0.4428, 0.935, 0.4428, 0.935, 0.3913, 0.9385, 0.3913, 0.8212, 0.5514, 0.8212, 0.5593, 0.8159, 0.5593, 0.8159, 0.5514, 0.9106, 0.7877, 0.9106, 0.5487, 0.9159, 0.5487, 0.9159, 0.7877, 0.07555, 0.7669, 0.07555, 0.759, 0.08086, 0.759, 0.08086, 0.7669, 0.9053, 0.7877, 0.9053, 0.5487, 0.9106, 0.5487, 0.9106, 0.7877, 0.08348, 0.6491, 0.07555, 0.6491, 0.07555, 0.4101, 0.08348, 0.4101, 0.8771, 0.5596, 0.8691, 0.5596, 0.8691, 0.3205, 0.8771, 0.3205, 0.8366, 0.2238, 0.8366, 0.2347, 0.8279, 0.2347, 0.8279, 0.2238, 0.8957, 0.7335, 0.8957, 0.6627, 0.9044, 0.6627, 0.9044, 0.7335, 0.8201, 0.2232, 0.8201, 0.2342, 0.8114, 0.2342, 0.8114, 0.2232, 0.7058, 0.7863, 0.7058, 0.8571, 0.6972, 0.8571, 0.6972, 0.7863, 0.7522, 0.9385, 0.7413, 0.9385, 0.7413, 0.8677, 0.7522, 0.8677, 0.8228, 0.8542, 0.8119, 0.8542, 0.8119, 0.7834, 0.8228, 0.7834, 0.8039, 0.896, 0.8039, 0.917, 0.7852, 0.917, 0.7852, 0.896, 0.7062, 0.9155, 0.7062, 0.8673, 0.7249, 0.8673, 0.7249, 0.9155, 0.4607, 0.894, 0.4607, 0.9151, 0.442, 0.9151, 0.442, 0.894, 0.2751, 0.8573, 0.2751, 0.9055, 0.2564, 0.9055, 0.2564, 0.8573, 0.8656, 0.5531, 0.8446, 0.5531, 0.8446, 0.5049, 0.8656, 0.5049, 0.8981, 0.7865, 0.8771, 0.7865, 0.8771, 0.7383, 0.8981, 0.7383, 0.8948, 0.6376, 0.8948, 0.6508, 0.8901, 0.6508, 0.8901, 0.6376, 0.5938, 0.9006, 0.5938, 0.8245, 0.5985, 0.8245, 0.5985, 0.9006, 0.7599, 0.3137, 0.7599, 0.3269, 0.7553, 0.3269, 0.7553, 0.3137, 0.7249, 0.9434, 0.7249, 0.8673, 0.7296, 0.8673, 0.7296, 0.9434, 0.9182, 0.7986, 0.9313, 0.7986, 0.9313, 0.8748, 0.9182, 0.8748, 0.9184, 0.2313, 0.9315, 0.2313, 0.9315, 0.3074, 0.9184, 0.3074, 0.8929, 0.5313, 0.8929, 0.5182, 0.8976, 0.5182, 0.8976, 0.5313, 0.7621, 0.7674, 0.7621, 0.8435, 0.7575, 0.8435, 0.7575, 0.7674, 0.4139, 0.8598, 0.4139, 0.8467, 0.4185, 0.8467, 0.4185, 0.8598, 0.9413, 0.8881, 0.9413, 0.8119, 0.9459, 0.8119, 0.9459, 0.8881, 0.9315, 0.3835, 0.9184, 0.3835, 0.9184, 0.3074, 0.9315, 0.3074, 0.9163, 0.09541, 0.9294, 0.09541, 0.9294, 0.1715, 0.9163, 0.1715, 0.8976, 0.505, 0.8976, 0.5182, 0.8929, 0.5182, 0.8929, 0.505, 0.0588, 0.9338, 0.0588, 0.8576, 0.06345, 0.8576, 0.06345, 0.9338, 0.3581, 0.8464, 0.3581, 0.8595, 0.3534, 0.8595, 0.3534, 0.8464, 0.7599, 0.2376, 0.7599, 0.3137, 0.7553, 0.3137, 0.7553, 0.2376, 0.1171, 0.9107, 0.104, 0.9107, 0.104, 0.8346, 0.1171, 0.8346, 0.9159, 0.7009, 0.9291, 0.7009, 0.9291, 0.777, 0.9159, 0.777, 0.8929, 0.5445, 0.8929, 0.5313, 0.8976, 0.5313, 0.8976, 0.5445, 0.6669, 0.9437, 0.6669, 0.8675, 0.6715, 0.8675, 0.6715, 0.9437, 0.4185, 0.8084, 0.4185, 0.7952, 0.4232, 0.7952, 0.4232, 0.8084, 0.3581, 0.6941, 0.3581, 0.7702, 0.3534, 0.7702, 0.3534, 0.6941, 0.9291, 0.6248, 0.9159, 0.6248, 0.9159, 0.5487, 0.9291, 0.5487, 0.9297, 0.07612, 0.9165, 0.07612, 0.9165, 0.0, 0.9297, 4.077e-08, 0.7575, 0.8698, 0.7575, 0.8567, 0.7621, 0.8567, 0.7621, 0.8698, 0.3534, 0.8464, 0.3534, 0.7702, 0.3581, 0.7702, 0.3581, 0.8464, 0.7621, 0.8435, 0.7621, 0.8567, 0.7575, 0.8567, 0.7575, 0.8435, 0.238, 0.943, 0.238, 0.8668, 0.2426, 0.8668, 0.2426, 0.943, 0.9209, 0.5465, 0.9077, 0.5465, 0.9077, 0.4703, 0.9209, 0.4703, 0.9291, 0.7009, 0.9159, 0.7009, 0.9159, 0.6248, 0.9291, 0.6248, 0.8691, 0.8841, 0.8691, 0.7986, 0.89, 0.7986, 0.89, 0.8841, 0.4414, 0.8148, 0.4414, 0.8909, 0.4205, 0.8909, 0.4205, 0.8148, 0.7626, 0.8777, 0.7626, 0.7922, 0.7835, 0.7922, 0.7835, 0.8777, 0.8901, 0.2357, 0.8901, 0.3118, 0.8693, 0.3118, 0.8693, 0.2357, 0.1615, 0.2565, 0.1615, 0.342, 0.08546, 0.342, 0.08546, 0.2565, 0.1615, 0.342, 0.1615, 0.2565, 0.2376, 0.2565, 0.2376, 0.342, 0.3588, 0.4565, 0.3588, 0.371, 0.4246, 0.371, 0.4246, 0.4565, 0.1697, 0.342, 0.1697, 0.4275, 0.104, 0.4275, 0.104, 0.342, 0.2931, 0.4565, 0.2931, 0.371, 0.3588, 0.371, 0.3588, 0.4565, 0.1697, 0.4275, 0.1697, 0.342, 0.2354, 0.342, 0.2354, 0.4275, 0.1709, 0.171, 0.1709, 0.2565, 0.08546, 0.2565, 0.08546, 0.171, 0.1709, 0.2565, 0.1709, 0.171, 0.2564, 0.171, 0.2564, 0.2565, 0.0, 0.171, 1.019e-08, 0.08551, 0.08546, 0.08551, 0.08546, 0.171, 0.08546, 1.529e-08, 0.1709, 0.0, 0.1709, 0.08551, 0.08546, 0.08551, 0.08546, 7.237e-07, 0.08546, 0.08551, 0.0, 0.08551, 0.0, 0.0, 0.1709, 0.171, 0.08546, 0.171, 0.08546, 0.08551, 0.1709, 0.08551, 0.1709, 0.08551, 0.1709, 1.274e-08, 0.2564, 0.0, 0.2564, 0.08551, 0.1709, 0.171, 0.1709, 0.08551, 0.2564, 0.08551, 0.2564, 0.171, 0.121, 0.4275, 0.1381, 0.4299, 0.1381, 0.6575, 0.121, 0.6552, 0.121, 0.4275, 0.121, 0.6552, 0.104, 0.6575, 0.104, 0.4299, 0.8734, 0.1645, 0.8755, 0.1645, 0.8755, 0.1779, 0.8734, 0.1779, 0.6275, 0.6474, 0.6296, 0.6474, 0.6296, 0.8427, 0.6275, 0.8427, 0.5006, 0.9097, 0.4985, 0.9097, 0.4985, 0.8963, 0.5006, 0.8963, 0.6481, 0.8427, 0.646, 0.8427, 0.646, 0.6474, 0.6481, 0.6474, 0.6972, 0.5645, 0.7138, 0.5661, 0.7138, 0.7863, 0.6972, 0.7847, 0.7138, 0.7863, 0.7138, 0.5661, 0.7304, 0.5645, 0.7304, 0.7847, 0.4838, 0.8963, 0.4859, 0.8963, 0.4859, 0.9116, 0.4838, 0.9116, 0.7548, 0.7874, 0.7569, 0.7874, 0.7569, 0.997, 0.7548, 0.997, 0.4901, 0.9116, 0.488, 0.9115, 0.488, 0.8963, 0.4901, 0.8963, 0.9979, 0.6626, 0.9958, 0.6626, 0.9958, 0.4531, 0.9979, 0.4531, 0.7789, 0.5596, 0.7954, 0.5608, 0.7954, 0.7825, 0.7789, 0.7812, 0.8114, 0.0, 0.8114, 0.2217, 0.7949, 0.2229, 0.7949, 0.001245, 0.5505, 0.9118, 0.5484, 0.9118, 0.5484, 0.8961, 0.5505, 0.896, 0.9928, 0.03341, 0.9949, 0.03341, 0.9949, 0.249, 0.9928, 0.249, 0.4796, 0.8963, 0.4817, 0.8963, 0.4817, 0.912, 0.4796, 0.912, 0.5152, 0.8539, 0.5131, 0.8539, 0.5131, 0.6384, 0.5152, 0.6384, 0.7954, 0.5596, 0.8119, 0.5607, 0.8119, 0.7828, 0.7954, 0.7817, 0.7953, 0.5502, 0.7953, 0.328, 0.8118, 0.327, 0.8118, 0.5491, 0.54, 0.8961, 0.5421, 0.896, 0.5421, 0.912, 0.54, 0.912, 0.9874, 0.4531, 0.9895, 0.4531, 0.9895, 0.6706, 0.9874, 0.6706, 0.5463, 0.9119, 0.5442, 0.9119, 0.5442, 0.896, 0.5463, 0.8961, 0.9874, 0.6706, 0.9895, 0.6706, 0.9895, 0.8882, 0.9874, 0.8882, 0.8279, 0.0, 0.8443, 0.0007136, 0.8443, 0.2238, 0.8279, 0.2231, 0.8118, 0.5507, 0.8118, 0.3277, 0.8282, 0.327, 0.8282, 0.55, 0.9073, 0.8947, 0.9094, 0.8947, 0.9094, 0.9109, 0.9073, 0.9109, 0.9844, 0.03341, 0.9865, 0.03341, 0.9865, 0.2546, 0.9844, 0.2546, 0.5358, 0.896, 0.5379, 0.8961, 0.5379, 0.9122, 0.5358, 0.9122, 0.9874, 0.6743, 0.9853, 0.6743, 0.9853, 0.4531, 0.9874, 0.4531, 0.6805, 0.2376, 0.6641, 0.2376, 0.6641, 0.0, 0.6805, 8.154e-08, 0.3422, 0.4565, 0.3422, 0.6941, 0.3258, 0.6941, 0.3258, 0.4565, 0.5152, 0.8088, 0.5173, 0.8088, 0.5173, 0.8252, 0.5152, 0.8252, 0.9727, 0.6907, 0.9748, 0.6907, 0.9748, 0.9283, 0.9727, 0.9283, 0.9039, 0.505, 0.906, 0.505, 0.906, 0.5214, 0.9039, 0.5214, 0.9748, 0.6907, 0.9727, 0.6907, 0.9727, 0.4531, 0.9748, 0.4531, 0.7299, 0.5645, 0.7135, 0.5645, 0.7135, 0.327, 0.7299, 0.327, 0.6972, 0.327, 0.6972, 0.5645, 0.6808, 0.5645, 0.6808, 0.327, 0.06345, 0.874, 0.06555, 0.874, 0.06555, 0.8904, 0.06345, 0.8904, 0.9748, 0.6907, 0.9769, 0.6907, 0.9769, 0.9283, 0.9748, 0.9283, 0.8984, 0.8876, 0.9005, 0.8876, 0.9005, 0.904, 0.8984, 0.904, 0.9655, 0.271, 0.9634, 0.271, 0.9634, 0.03341, 0.9655, 0.03341, 0.05411, 0.7676, 0.03776, 0.7676, 0.03776, 0.53, 0.05411, 0.53, 0.1715, 0.4275, 0.1715, 0.6651, 0.1552, 0.6651, 0.1552, 0.4275, 0.9018, 0.5377, 0.8997, 0.5377, 0.8997, 0.5214, 0.9018, 0.5214, 0.9643, 0.4531, 0.9664, 0.4531, 0.9664, 0.6907, 0.9643, 0.6907, 0.9039, 0.5214, 0.906, 0.5214, 0.906, 0.5377, 0.9039, 0.5377, 0.9643, 0.9283, 0.9622, 0.9283, 0.9622, 0.6907, 0.9643, 0.6907, 0.7626, 0.5645, 0.7462, 0.5645, 0.7462, 0.327, 0.7626, 0.327, 0.3258, 0.4565, 0.3258, 0.6941, 0.3095, 0.6941, 0.3095, 0.4565, 0.5525, 0.8071, 0.5546, 0.8071, 0.5546, 0.8235, 0.5525, 0.8235, 0.9706, 0.6907, 0.9727, 0.6907, 0.9727, 0.9283, 0.9706, 0.9283, 0.8963, 0.8876, 0.8984, 0.8876, 0.8984, 0.904, 0.8963, 0.904, 0.2562, 0.8145, 0.2541, 0.8145, 0.2541, 0.5769, 0.2562, 0.5769, 0.6805, 5.097e-09, 0.6968, 0.0, 0.6968, 0.2376, 0.6805, 0.2376, 0.6641, 0.0, 0.6641, 0.2376, 0.6477, 0.2376, 0.6477, 1.427e-07, 0.5525, 0.8235, 0.5546, 0.8235, 0.5546, 0.8399, 0.5525, 0.8399, 0.9748, 0.4531, 0.9769, 0.4531, 0.9769, 0.6907, 0.9748, 0.6907, 0.9055, 0.2115, 0.9034, 0.2115, 0.9034, 0.1951, 0.9055, 0.1951, 0.9706, 0.9283, 0.9685, 0.9283, 0.9685, 0.6907, 0.9706, 0.6907, 0.7459, 0.2376, 0.7295, 0.2376, 0.7295, 0.0, 0.7459, 1.427e-07, 0.1715, 0.6651, 0.1715, 0.4275, 0.1879, 0.4275, 0.1879, 0.6651, 0.8815, 0.1304, 0.8836, 0.1304, 0.8836, 0.1468, 0.8815, 0.1468, 0.9643, 0.6907, 0.9664, 0.6907, 0.9664, 0.9283, 0.9643, 0.9283, 0.9027, 0.7383, 0.9048, 0.7383, 0.9048, 0.7547, 0.9027, 0.7547, 0.9739, 0.271, 0.9718, 0.271, 0.9718, 0.03341, 0.9739, 0.03341, 0.2931, 0.6334, 0.2757, 0.6309, 0.2757, 0.371, 0.2931, 0.3736, 0.2738, 0.371, 0.2738, 0.6309, 0.2564, 0.6334, 0.2564, 0.3736, 0.9937, 0.6684, 0.9958, 0.6684, 0.9958, 0.6814, 0.9937, 0.6814, 0.9937, 0.6814, 0.9958, 0.6814, 0.9958, 0.8819, 0.9937, 0.8819, 0.8249, 0.9969, 0.8228, 0.9969, 0.8228, 0.9839, 0.8249, 0.9839, 0.8228, 0.7834, 0.8249, 0.7834, 0.8249, 0.9839, 0.8228, 0.9839, 0.5551, 0.3204, 0.5733, 0.3227, 0.5733, 0.6474, 0.5551, 0.6451, 0.6111, 0.327, 0.6111, 0.002296, 0.6292, 0.0, 0.6292, 0.3247, 0.9076, 0.2115, 0.9097, 0.2115, 0.9097, 0.2278, 0.9076, 0.2278, 0.6088, 0.6474, 0.6109, 0.6474, 0.6109, 0.9167, 0.6088, 0.9167, 0.9076, 0.1951, 0.9097, 0.1951, 0.9097, 0.2114, 0.9076, 0.2114, 0.9622, 0.7215, 0.9601, 0.7214, 0.9601, 0.4531, 0.9622, 0.4531, 0.4974, 0.3597, 0.5152, 0.3622, 0.5152, 0.6384, 0.4974, 0.6359, 0.4974, 0.3597, 0.4974, 0.6359, 0.4796, 0.6384, 0.4796, 0.3622, 0.4964, 0.8963, 0.4985, 0.8963, 0.4985, 0.9111, 0.4964, 0.9111, 0.9601, 0.9854, 0.958, 0.9854, 0.958, 0.7795, 0.9601, 0.7795, 0.4943, 0.8963, 0.4964, 0.8963, 0.4964, 0.9111, 0.4943, 0.9111, 1.0, 0.658, 0.9979, 0.658, 0.9979, 0.4531, 1.0, 0.4531, 0.2564, 0.0, 0.2748, 0.002005, 0.2748, 0.371, 0.2564, 0.369, 0.2748, 0.371, 0.2748, 0.002006, 0.2931, 0.0, 0.2931, 0.369, 0.5152, 0.7916, 0.5173, 0.7916, 0.5173, 0.8088, 0.5152, 0.8088, 0.9571, 0.3608, 0.955, 0.3608, 0.955, 0.03342, 0.9571, 0.03341, 0.2541, 0.817, 0.252, 0.817, 0.252, 0.7998, 0.2541, 0.7998, 0.9592, 0.3599, 0.9571, 0.3599, 0.9571, 0.03341, 0.9592, 0.03342, 0.3671, 0.0, 0.3858, 0.001543, 0.3858, 0.3658, 0.3671, 0.3643, 0.3485, 0.0, 0.3485, 0.3643, 0.3299, 0.3658, 0.3299, 0.001544, 0.76, 0.6565, 0.7621, 0.6565, 0.7621, 0.6745, 0.76, 0.6745, 0.9508, 0.03342, 0.9529, 0.03341, 0.9529, 0.3762, 0.9508, 0.3762, 0.5173, 0.7744, 0.5152, 0.7744, 0.5152, 0.7563, 0.5173, 0.7563, 0.955, 0.3756, 0.9529, 0.3756, 0.9529, 0.03341, 0.955, 0.03342, 0.4608, 0.3616, 0.442, 0.3607, 0.442, 0.0, 0.4608, 0.0009219, 0.4044, 0.3616, 0.4044, 0.0009219, 0.4232, 0.0, 0.4232, 0.3607, 0.7621, 0.6018, 0.76, 0.6018, 0.76, 0.5832, 0.7621, 0.5832, 0.9487, 0.3872, 0.9466, 0.3872, 0.9466, 0.03342, 0.9487, 0.03341, 0.76, 0.6018, 0.7621, 0.6018, 0.7621, 0.6204, 0.76, 0.6204, 0.9508, 0.3868, 0.9487, 0.3868, 0.9487, 0.03341, 0.9508, 0.03342, 1.019e-07, 0.171, 0.01888, 0.1714, 0.01888, 0.5307, 0.0, 0.5303, 0.4985, 0.3597, 0.4985, 0.0004198, 0.5173, 0.0, 0.5173, 0.3593, 0.7599, 0.2564, 0.762, 0.2564, 0.762, 0.2753, 0.7599, 0.2753, 0.9454, 0.811, 0.9434, 0.811, 0.9434, 0.4531, 0.9454, 0.4531, 0.762, 0.2941, 0.7599, 0.2941, 0.7599, 0.2753, 0.762, 0.2753, 0.9466, 0.3912, 0.9445, 0.3912, 0.9445, 0.03341, 0.9466, 0.03341, 0.07555, 0.5299, 0.05665, 0.53, 0.05665, 0.1711, 0.07555, 0.171, 0.5362, 7.31e-05, 0.5362, 0.359, 0.5173, 0.3589, 0.5173, 0.0, 0.2355, 0.3995, 0.2376, 0.3995, 0.2376, 0.4184, 0.2355, 0.4184, 0.9413, 0.4531, 0.9434, 0.4531, 0.9434, 0.8119, 0.9413, 0.8119, 0.2355, 0.3806, 0.2376, 0.3806, 0.2376, 0.3995, 0.2355, 0.3995, 0.5551, 0.7179, 0.553, 0.7179, 0.553, 0.359, 0.5551, 0.359, 0.7622, 0.0, 0.7786, 0.000205, 0.7786, 0.2357, 0.7622, 0.2355, 0.01636, 0.5307, 0.01636, 0.7662, 6.113e-08, 0.7664, 0.0, 0.5309, 0.3124, 0.9081, 0.3103, 0.9081, 0.3103, 0.8918, 0.3124, 0.8918, 0.05621, 0.7654, 0.05411, 0.7654, 0.05411, 0.53, 0.05621, 0.53, 0.634, 0.9087, 0.632, 0.9087, 0.632, 0.8924, 0.634, 0.8924, 0.05919, 0.7654, 0.05709, 0.7654, 0.05709, 0.53, 0.05919, 0.53, 0.8283, 0.5596, 0.8447, 0.56, 0.8447, 0.7835, 0.8283, 0.7831, 0.4758, 0.624, 0.4758, 0.8475, 0.4594, 0.8479, 0.4594, 0.6244, 0.6403, 0.8924, 0.6424, 0.8924, 0.6424, 0.9087, 0.6403, 0.9087, 0.2727, 0.6334, 0.2748, 0.6334, 0.2748, 0.8563, 0.2727, 0.8563, 0.6445, 0.8924, 0.6466, 0.8924, 0.6466, 0.9087, 0.6445, 0.9087, 0.9419, 0.2229, 0.9398, 0.2229, 0.9398, 2.039e-08, 0.9419, 0.0, 0.3095, 0.6941, 0.2931, 0.6941, 0.2931, 0.4565, 0.3095, 0.4565, 0.2042, 0.4275, 0.2042, 0.6651, 0.1879, 0.6651, 0.1879, 0.4275, 0.8815, 0.1141, 0.8836, 0.1141, 0.8836, 0.1304, 0.8815, 0.1304, 0.979, 0.6907, 0.9769, 0.6907, 0.9769, 0.4531, 0.979, 0.4531, 0.3061, 0.8918, 0.3082, 0.8918, 0.3082, 0.9081, 0.3061, 0.9081, 0.9718, 0.271, 0.9697, 0.271, 0.9697, 0.03341, 0.9718, 0.03341, 0.7953, 0.5596, 0.7789, 0.5596, 0.7789, 0.327, 0.7953, 0.327, 0.7789, 0.327, 0.7789, 0.5596, 0.7626, 0.5596, 0.7626, 0.327, 0.8997, 0.505, 0.9018, 0.505, 0.9018, 0.5214, 0.8997, 0.5214, 0.9844, 0.2661, 0.9823, 0.2661, 0.9823, 0.03341, 0.9844, 0.03341, 0.9039, 0.5377, 0.9018, 0.5377, 0.9018, 0.5214, 0.9039, 0.5214, 0.9823, 0.2661, 0.9802, 0.2661, 0.9802, 0.03341, 0.9823, 0.03341, 0.4959, 0.8548, 0.4796, 0.8548, 0.4796, 0.6384, 0.4959, 0.6384, 0.5337, 0.6377, 0.5337, 0.8541, 0.5173, 0.8541, 0.5173, 0.6377, 0.8969, 0.6376, 0.899, 0.6376, 0.899, 0.654, 0.8969, 0.654, 0.9916, 0.6704, 0.9937, 0.6704, 0.9937, 0.8868, 0.9916, 0.8868, 0.304, 0.8918, 0.3061, 0.8918, 0.3061, 0.9081, 0.304, 0.9081, 0.9928, 0.2498, 0.9907, 0.2498, 0.9907, 0.03341, 0.9928, 0.03341, 0.646, 0.8462, 0.6296, 0.8462, 0.6296, 0.6474, 0.646, 0.6474, 0.5551, 0.8462, 0.5551, 0.6474, 0.5715, 0.6474, 0.5715, 0.8462, 0.7522, 0.8677, 0.7543, 0.8677, 0.7543, 0.8841, 0.7522, 0.8841, 0.9886, 0.2507, 0.9907, 0.2507, 0.9907, 0.4496, 0.9886, 0.4496, 0.9026, 0.904, 0.9005, 0.904, 0.9005, 0.8876, 0.9026, 0.8876, 0.9949, 0.4487, 0.9928, 0.4487, 0.9928, 0.2498, 0.9949, 0.2498, 0.6088, 0.8245, 0.5925, 0.8245, 0.5925, 0.6474, 0.6088, 0.6474, 0.104, 0.8346, 0.104, 0.6575, 0.1203, 0.6575, 0.1203, 0.8346, 0.104, 0.9003, 0.1019, 0.9003, 0.1019, 0.8839, 0.104, 0.8839, 0.9685, 0.2759, 0.9706, 0.2759, 0.9706, 0.4531, 0.9685, 0.4531, 0.06555, 0.9067, 0.06345, 0.9067, 0.06345, 0.8904, 0.06555, 0.8904, 0.9655, 0.4481, 0.9634, 0.4481, 0.9634, 0.271, 0.9655, 0.271, 0.2042, 0.8324, 0.1879, 0.8324, 0.1879, 0.6651, 0.2042, 0.6651, 0.1018, 0.6624, 0.1018, 0.8298, 0.08546, 0.8298, 0.08546, 0.6624, 0.9013, 0.1951, 0.9034, 0.1951, 0.9034, 0.2115, 0.9013, 0.2115, 0.9475, 0.8068, 0.9496, 0.8068, 0.9496, 0.9742, 0.9475, 0.9742, 0.3019, 0.9081, 0.2998, 0.9081, 0.2998, 0.8918, 0.3019, 0.8918, 0.9496, 0.8065, 0.9517, 0.8065, 0.9517, 0.9738, 0.9496, 0.9738, 0.2369, 0.8174, 0.2206, 0.8174, 0.2206, 0.6651, 0.2369, 0.6651, 0.5721, 0.7997, 0.5721, 0.6474, 0.5914, 0.6474, 0.5914, 0.7997, 0.2355, 0.3435, 0.2376, 0.342, 0.2376, 0.3613, 0.2355, 0.3599, 0.9769, 0.2759, 0.979, 0.2759, 0.979, 0.4283, 0.9769, 0.4283, 0.2355, 0.3628, 0.2376, 0.3613, 0.2376, 0.3806, 0.2355, 0.3791, 0.9769, 0.4283, 0.9748, 0.4283, 0.9748, 0.2759, 0.9769, 0.2759, 0.7469, 0.6786, 0.7469, 0.5645, 0.76, 0.5645, 0.76, 0.6786, 0.8771, 0.5487, 0.8901, 0.5487, 0.8901, 0.6627, 0.8771, 0.6627, 0.8846, 0.1141, 0.8688, 0.1141, 0.8688, 0.0, 0.8846, 8.154e-08, 0.8681, 0.8433, 0.8681, 0.8591, 0.8551, 0.8591, 0.8551, 0.8433, 0.8771, 0.4346, 0.8929, 0.4346, 0.8929, 0.5487, 0.8771, 0.5487, 0.509, 0.8373, 0.509, 0.8531, 0.4959, 0.8531, 0.4959, 0.8373, 0.2376, 0.5769, 0.2376, 0.2565, 0.2563, 0.2565, 0.2563, 0.5769, 0.6111, 0.3204, 0.5925, 0.3204, 0.5925, 1.325e-07, 0.6111, 0.0, 0.6111, 0.327, 0.6296, 0.327, 0.6296, 0.6474, 0.6111, 0.6474, 0.5906, 0.8451, 0.5721, 0.8451, 0.5721, 0.8265, 0.5906, 0.8265, 0.08546, 0.342, 0.104, 0.342, 0.104, 0.6624, 0.08546, 0.6624, 0.5358, 0.9147, 0.5173, 0.9147, 0.5173, 0.896, 0.5358, 0.896, 0.8771, 0.7383, 0.8771, 0.6627, 0.8957, 0.6627, 0.8957, 0.7383, 0.8846, 1.019e-08, 0.9033, 0.0, 0.9033, 0.07562, 0.8846, 0.07562, 0.7852, 0.7828, 0.8119, 0.7828, 0.8119, 0.8585, 0.7852, 0.8584, 0.5925, 0.8924, 0.5925, 0.9191, 0.5738, 0.9191, 0.5738, 0.8924, 0.3588, 0.7843, 0.3856, 0.7843, 0.3856, 0.86, 0.3588, 0.86, 0.4205, 0.9177, 0.4205, 0.8909, 0.4392, 0.8909, 0.4392, 0.9177, 0.4249, 0.3616, 0.442, 0.3639, 0.442, 0.5916, 0.4249, 0.5892, 0.1552, 0.4275, 0.1552, 0.6552, 0.1381, 0.6575, 0.1381, 0.4299, 0.8755, 0.1645, 0.8776, 0.1645, 0.8776, 0.1779, 0.8755, 0.1779, 0.9886, 0.4492, 0.9865, 0.4492, 0.9865, 0.2545, 0.9886, 0.2545, 0.7599, 0.3128, 0.762, 0.3128, 0.762, 0.3262, 0.7599, 0.3262, 0.9844, 0.2546, 0.9865, 0.2546, 0.9865, 0.4493, 0.9844, 0.4493, 0.6481, 0.5645, 0.6647, 0.5661, 0.6647, 0.7863, 0.6481, 0.7847, 0.6972, 0.5645, 0.6972, 0.7847, 0.6806, 0.7863, 0.6806, 0.5661, 0.488, 0.9116, 0.4859, 0.9116, 0.4859, 0.8963, 0.488, 0.8963, 0.997, 0.2426, 0.9991, 0.2426, 0.9991, 0.4518, 0.997, 0.4518, 0.4838, 0.9116, 0.4817, 0.9116, 0.4817, 0.8963, 0.4838, 0.8963, 0.997, 0.03341, 0.9991, 0.03341, 0.9991, 0.2426, 0.997, 0.2426, 0.7304, 0.5645, 0.7469, 0.5658, 0.7469, 0.7874, 0.7304, 0.7862, 0.2376, 0.7998, 0.2376, 0.5782, 0.2541, 0.5769, 0.2541, 0.7986, 0.5537, 0.9118, 0.5516, 0.9118, 0.5516, 0.896, 0.5537, 0.8961, 0.958, 0.9957, 0.9559, 0.9957, 0.9559, 0.7804, 0.958, 0.7804, 0.5484, 0.9118, 0.5463, 0.9118, 0.5463, 0.8961, 0.5484, 0.896, 0.9958, 0.6684, 0.9937, 0.6684, 0.9937, 0.4531, 0.9958, 0.4531, 0.8279, 0.2232, 0.8114, 0.2221, 0.8114, 0.0, 0.8279, 0.001093, 0.4249, 0.8148, 0.4249, 0.5927, 0.4414, 0.5916, 0.4414, 0.8137, 0.5442, 0.9119, 0.5421, 0.9119, 0.5421, 0.896, 0.5442, 0.8961, 0.9907, 0.2507, 0.9886, 0.2507, 0.9886, 0.03341, 0.9907, 0.03341, 0.5379, 0.8961, 0.54, 0.896, 0.54, 0.912, 0.5379, 0.912, 0.9895, 0.4531, 0.9916, 0.4531, 0.9916, 0.6704, 0.9895, 0.6704, 0.8119, 0.5596, 0.8283, 0.5603, 0.8283, 0.7834, 0.8119, 0.7826, 0.8282, 0.5507, 0.8282, 0.3277, 0.8446, 0.327, 0.8446, 0.55, 0.9115, 0.9108, 0.9094, 0.9108, 0.9094, 0.8947, 0.9115, 0.8947, 0.9853, 0.6759, 0.9874, 0.6759, 0.9874, 0.897, 0.9853, 0.897, 0.9052, 0.8947, 0.9073, 0.8947, 0.9073, 0.9109, 0.9052, 0.9109, 0.9865, 0.03341, 0.9886, 0.03341, 0.9886, 0.2545, 0.9865, 0.2545, 0.4079, 0.6941, 0.3916, 0.6941, 0.3916, 0.4565, 0.4079, 0.4565, 0.7135, 0.327, 0.7135, 0.5645, 0.6972, 0.5645, 0.6972, 0.327, 0.9011, 0.654, 0.899, 0.654, 0.899, 0.6376, 0.9011, 0.6376, 0.9676, 0.271, 0.9655, 0.271, 0.9655, 0.03341, 0.9676, 0.03341, 0.9048, 0.7874, 0.9027, 0.7874, 0.9027, 0.7711, 0.9048, 0.7711, 0.9664, 0.6907, 0.9685, 0.6907, 0.9685, 0.9283, 0.9664, 0.9283, 0.6968, 2.293e-08, 0.7132, 0.0, 0.7132, 0.2376, 0.6968, 0.2376, 0.3916, 0.4565, 0.3916, 0.6941, 0.3752, 0.6941, 0.3752, 0.4565, 0.06555, 0.874, 0.06345, 0.874, 0.06345, 0.8576, 0.06555, 0.8576, 0.976, 0.271, 0.9739, 0.271, 0.9739, 0.03341, 0.976, 0.03341, 0.9055, 0.1951, 0.9076, 0.1951, 0.9076, 0.2115, 0.9055, 0.2115, 0.9685, 0.4531, 0.9706, 0.4531, 0.9706, 0.6907, 0.9685, 0.6907, 0.7622, 0.2376, 0.7459, 0.2376, 0.7459, 0.0, 0.7622, 4.077e-08, 0.2206, 0.6651, 0.2206, 0.4275, 0.2369, 0.4275, 0.2369, 0.6651, 0.8969, 0.654, 0.8948, 0.654, 0.8948, 0.6376, 0.8969, 0.6376, 0.9622, 0.959, 0.9601, 0.959, 0.9601, 0.7215, 0.9622, 0.7215, 0.8963, 0.904, 0.8942, 0.904, 0.8942, 0.8876, 0.8963, 0.8876, 0.9676, 0.03341, 0.9697, 0.03341, 0.9697, 0.271, 0.9676, 0.271, 0.7132, 3.313e-08, 0.7295, 0.0, 0.7295, 0.2376, 0.7132, 0.2376, 0.6645, 0.327, 0.6645, 0.5645, 0.6481, 0.5645, 0.6481, 0.327, 0.7543, 0.9004, 0.7522, 0.9004, 0.7522, 0.8841, 0.7543, 0.8841, 0.9685, 0.6907, 0.9664, 0.6907, 0.9664, 0.4531, 0.9685, 0.4531, 0.9039, 0.5214, 0.9018, 0.5214, 0.9018, 0.505, 0.9039, 0.505, 0.9781, 0.03341, 0.9802, 0.03341, 0.9802, 0.271, 0.9781, 0.271, 0.6645, 0.327, 0.6808, 0.327, 0.6808, 0.5645, 0.6645, 0.5645, 0.3586, 0.4565, 0.3586, 0.6941, 0.3422, 0.6941, 0.3422, 0.4565, 0.9032, 0.654, 0.9011, 0.654, 0.9011, 0.6376, 0.9032, 0.6376, 0.9811, 0.9283, 0.979, 0.9283, 0.979, 0.6907, 0.9811, 0.6907, 0.9053, 0.654, 0.9032, 0.654, 0.9032, 0.6376, 0.9053, 0.6376, 0.979, 0.4531, 0.9811, 0.4531, 0.9811, 0.6907, 0.979, 0.6907, 0.4079, 0.4565, 0.4243, 0.4565, 0.4243, 0.6941, 0.4079, 0.6941, 0.2206, 0.4275, 0.2206, 0.6651, 0.2042, 0.6651, 0.2042, 0.4275, 0.3125, 0.8409, 0.3104, 0.8409, 0.3104, 0.8245, 0.3125, 0.8245, 0.9643, 0.6907, 0.9622, 0.6907, 0.9622, 0.4531, 0.9643, 0.4531, 0.89, 0.8876, 0.8921, 0.8876, 0.8921, 0.904, 0.89, 0.904, 0.976, 0.03341, 0.9781, 0.03341, 0.9781, 0.271, 0.976, 0.271, 0.4768, 0.624, 0.4594, 0.6214, 0.4594, 0.3616, 0.4768, 0.3641, 0.4594, 0.3616, 0.4594, 0.6214, 0.442, 0.624, 0.442, 0.3641, 0.9949, 0.03341, 0.997, 0.03341, 0.997, 0.04652, 0.9949, 0.04652, 0.9949, 0.04652, 0.997, 0.04652, 0.997, 0.2462, 0.9949, 0.2462, 0.827, 0.9962, 0.8249, 0.9962, 0.8249, 0.9831, 0.827, 0.9831, 0.8249, 0.7834, 0.827, 0.7834, 0.827, 0.9831, 0.8249, 0.9831, 0.5914, 0.6474, 0.5733, 0.6451, 0.5733, 0.3204, 0.5914, 0.3227, 0.5925, 0.6474, 0.5925, 0.3227, 0.6106, 0.3204, 0.6106, 0.6451, 0.6361, 0.9087, 0.634, 0.9087, 0.634, 0.8924, 0.6361, 0.8924, 0.9634, 0.3017, 0.9613, 0.3017, 0.9613, 0.03341, 0.9634, 0.03342, 0.6361, 0.8924, 0.6382, 0.8924, 0.6382, 0.9087, 0.6361, 0.9087, 0.9613, 0.3026, 0.9592, 0.3026, 0.9592, 0.03342, 0.9613, 0.03341, 0.5352, 0.359, 0.553, 0.3615, 0.553, 0.6377, 0.5352, 0.6352, 0.5173, 0.6377, 0.5173, 0.3615, 0.5352, 0.359, 0.5352, 0.6352, 0.4922, 0.9112, 0.4901, 0.9112, 0.4901, 0.8963, 0.4922, 0.8963, 0.9559, 1.0, 0.9538, 1.0, 0.9538, 0.7952, 0.9559, 0.7952, 0.4943, 0.9112, 0.4922, 0.9112, 0.4922, 0.8963, 0.4943, 0.8963, 0.997, 0.452, 0.9949, 0.452, 0.9949, 0.2462, 0.997, 0.2462, 0.3299, 0.371, 0.3115, 0.369, 0.3115, 0.0, 0.3299, 0.002006, 0.3115, 0.0, 0.3115, 0.369, 0.2931, 0.371, 0.2931, 0.002006, 0.6778, 0.7674, 0.6799, 0.7674, 0.6799, 0.7846, 0.6778, 0.7846, 0.9601, 0.7795, 0.958, 0.7795, 0.958, 0.4531, 0.9601, 0.4531, 0.5173, 0.7916, 0.5152, 0.7916, 0.5152, 0.7744, 0.5173, 0.7744, 0.9559, 0.4531, 0.958, 0.4531, 0.958, 0.7804, 0.9559, 0.7804, 0.3858, 0.0, 0.4044, 0.001543, 0.4044, 0.3658, 0.3858, 0.3643, 0.3485, 0.3658, 0.3485, 0.001543, 0.3671, 0.0, 0.3671, 0.3643, 0.7621, 0.6385, 0.76, 0.6385, 0.76, 0.6204, 0.7621, 0.6204, 0.9559, 0.7952, 0.9538, 0.7952, 0.9538, 0.4531, 0.9559, 0.4531, 0.7621, 0.6565, 0.76, 0.6565, 0.76, 0.6385, 0.7621, 0.6385, 0.9538, 0.7958, 0.9517, 0.7958, 0.9517, 0.4531, 0.9538, 0.4531, 0.442, 0.3616, 0.4232, 0.3607, 0.4232, 0.0, 0.442, 0.0009218, 0.4796, 0.0, 0.4796, 0.3607, 0.4608, 0.3616, 0.4608, 0.0009219, 0.762, 0.3128, 0.7599, 0.3128, 0.7599, 0.2941, 0.762, 0.2941, 0.9517, 0.8065, 0.9496, 0.8065, 0.9496, 0.4531, 0.9517, 0.4531, 0.7621, 0.5832, 0.76, 0.5832, 0.76, 0.5645, 0.7621, 0.5645, 0.9475, 0.4531, 0.9496, 0.4531, 0.9496, 0.8068, 0.9475, 0.8068, 0.03776, 0.5307, 0.01888, 0.5303, 0.01888, 0.171, 0.03776, 0.1714, 0.4796, 0.3597, 0.4796, 0.0004196, 0.4985, 0.0, 0.4985, 0.3593, 0.762, 0.2564, 0.7599, 0.2564, 0.7599, 0.2376, 0.762, 0.2376, 0.9475, 0.8108, 0.9454, 0.8108, 0.9454, 0.4531, 0.9475, 0.4531, 0.5173, 0.7563, 0.5152, 0.7563, 0.5152, 0.7375, 0.5173, 0.7375, 0.9424, 0.03341, 0.9445, 0.03341, 0.9445, 0.3913, 0.9424, 0.3913, 0.03776, 0.1711, 0.05665, 0.171, 0.05665, 0.5299, 0.03776, 0.53, 0.5362, 0.3589, 0.5362, 0.0, 0.5551, 7.315e-05, 0.5551, 0.359, 0.5152, 0.7186, 0.5173, 0.7186, 0.5173, 0.7375, 0.5152, 0.7375, 0.5173, 0.7186, 0.5152, 0.7186, 0.5152, 0.3597, 0.5173, 0.3597, 0.6778, 0.6538, 0.6799, 0.6538, 0.6799, 0.6727, 0.6778, 0.6727, 0.4768, 0.3616, 0.4789, 0.3616, 0.4789, 0.7205, 0.4768, 0.7205, 0.05919, 0.53, 0.07555, 0.5302, 0.07555, 0.7657, 0.05919, 0.7655, 0.03776, 0.5307, 0.03776, 0.7662, 0.0214, 0.7664, 0.0214, 0.5309, 0.632, 0.9087, 0.6299, 0.9087, 0.6299, 0.8924, 0.632, 0.8924, 0.0193, 0.5307, 0.0214, 0.5307, 0.0214, 0.766, 0.0193, 0.766, 0.3082, 0.8918, 0.3103, 0.8918, 0.3103, 0.9081, 0.3082, 0.9081, 0.01636, 0.5307, 0.01846, 0.5307, 0.01846, 0.766, 0.01636, 0.766, 0.442, 0.624, 0.4584, 0.6244, 0.4584, 0.8479, 0.442, 0.8475, 0.2564, 0.8573, 0.2564, 0.6338, 0.2727, 0.6334, 0.2727, 0.8569, 0.6445, 0.9087, 0.6424, 0.9087, 0.6424, 0.8924, 0.6445, 0.8924, 0.9853, 0.6759, 0.9832, 0.6759, 0.9832, 0.4531, 0.9853, 0.4531, 0.6403, 0.9087, 0.6382, 0.9087, 0.6382, 0.8924, 0.6403, 0.8924, 0.9832, 0.6759, 0.9853, 0.6759, 0.9853, 0.8988, 0.9832, 0.8988, 0.7299, 0.327, 0.7462, 0.327, 0.7462, 0.5645, 0.7299, 0.5645, 0.3588, 0.6941, 0.3588, 0.4565, 0.3752, 0.4565, 0.3752, 0.6941, 0.3125, 0.8245, 0.3104, 0.8245, 0.3104, 0.8082, 0.3125, 0.8082, 0.9727, 0.6907, 0.9706, 0.6907, 0.9706, 0.4531, 0.9727, 0.4531, 0.9055, 0.2115, 0.9076, 0.2115, 0.9076, 0.2278, 0.9055, 0.2278, 0.9769, 0.6907, 0.979, 0.6907, 0.979, 0.9283, 0.9769, 0.9283, 0.7786, 1.274e-08, 0.7949, 0.0, 0.7949, 0.2326, 0.7786, 0.2326, 0.7626, 0.7922, 0.7626, 0.5596, 0.7789, 0.5596, 0.7789, 0.7922, 0.9013, 0.2115, 0.9034, 0.2115, 0.9034, 0.2278, 0.9013, 0.2278, 0.9832, 0.6857, 0.9811, 0.6857, 0.9811, 0.4531, 0.9832, 0.4531, 0.4392, 0.8909, 0.4413, 0.8909, 0.4413, 0.9073, 0.4392, 0.9073, 0.9811, 0.6857, 0.9832, 0.6857, 0.9832, 0.9184, 0.9811, 0.9184, 0.5352, 0.6377, 0.5515, 0.6377, 0.5515, 0.8541, 0.5352, 0.8541, 0.2757, 0.8498, 0.2757, 0.6334, 0.2921, 0.6334, 0.2921, 0.8498, 0.1925, 0.8982, 0.1904, 0.8982, 0.1904, 0.8818, 0.1925, 0.8818, 0.9916, 0.8868, 0.9895, 0.8868, 0.9895, 0.6704, 0.9916, 0.6704, 0.8942, 0.904, 0.8921, 0.904, 0.8921, 0.8876, 0.8942, 0.8876, 0.9916, 0.4531, 0.9937, 0.4531, 0.9937, 0.6695, 0.9916, 0.6695, 0.6275, 0.8462, 0.6111, 0.8462, 0.6111, 0.6474, 0.6275, 0.6474, 0.5123, 0.6384, 0.5123, 0.8373, 0.4959, 0.8373, 0.4959, 0.6384, 0.5917, 0.8245, 0.5938, 0.8245, 0.5938, 0.8409, 0.5917, 0.8409, 0.9928, 0.4496, 0.9907, 0.4496, 0.9907, 0.2507, 0.9928, 0.2507, 0.9055, 0.2278, 0.9034, 0.2278, 0.9034, 0.2115, 0.9055, 0.2115, 0.9517, 0.7958, 0.9538, 0.7958, 0.9538, 0.9947, 0.9517, 0.9947, 0.121, 0.6575, 0.1374, 0.6575, 0.1374, 0.8346, 0.121, 0.8346, 0.1388, 0.8346, 0.1388, 0.6575, 0.1552, 0.6575, 0.1552, 0.8346, 0.8997, 0.5214, 0.8976, 0.5214, 0.8976, 0.505, 0.8997, 0.505, 0.9685, 0.4531, 0.9664, 0.4531, 0.9664, 0.2759, 0.9685, 0.2759, 0.9026, 0.8876, 0.9047, 0.8876, 0.9047, 0.904, 0.9026, 0.904, 0.9706, 0.2759, 0.9727, 0.2759, 0.9727, 0.4531, 0.9706, 0.4531, 0.1715, 0.6651, 0.1879, 0.6651, 0.1879, 0.8324, 0.1715, 0.8324, 0.1552, 0.8324, 0.1552, 0.6651, 0.1715, 0.6651, 0.1715, 0.8324, 0.5173, 0.8415, 0.5152, 0.8415, 0.5152, 0.8252, 0.5173, 0.8252, 0.1039, 0.8298, 0.1018, 0.8298, 0.1018, 0.6624, 0.1039, 0.6624, 0.9048, 0.7711, 0.9027, 0.7711, 0.9027, 0.7547, 0.9048, 0.7547, 0.9727, 0.2759, 0.9748, 0.2759, 0.9748, 0.4433, 0.9727, 0.4433, 0.3095, 0.8464, 0.2931, 0.8464, 0.2931, 0.6941, 0.3095, 0.6941, 0.2042, 0.8174, 0.2042, 0.6651, 0.2206, 0.6651, 0.2206, 0.8174, 0.8997, 0.5377, 0.8976, 0.5377, 0.8976, 0.5214, 0.8997, 0.5214, 0.979, 0.2759, 0.9811, 0.2759, 0.9811, 0.4283, 0.979, 0.4283, 0.3019, 0.8918, 0.304, 0.8918, 0.304, 0.9081, 0.3019, 0.9081, 0.9811, 0.2759, 0.9832, 0.2759, 0.9832, 0.4283, 0.9811, 0.4283, 0.8691, 0.7199, 0.8691, 0.8339, 0.856, 0.8339, 0.856, 0.7199, 0.6778, 0.6786, 0.6647, 0.6786, 0.6647, 0.5645, 0.6778, 0.5645, 0.3258, 0.8082, 0.31, 0.8082, 0.31, 0.6941, 0.3258, 0.6941, 0.2507, 0.7998, 0.2507, 0.8157, 0.2376, 0.8157, 0.2376, 0.7998, 0.8771, 0.3205, 0.8929, 0.3205, 0.8929, 0.4346, 0.8771, 0.4346, 0.6778, 0.7674, 0.6778, 0.7832, 0.6647, 0.7832, 0.6647, 0.7674, 0.5925, 8.154e-08, 0.5925, 0.3204, 0.5738, 0.3204, 0.5738, 0.0, 0.5551, 8.154e-08, 0.5738, 0.0, 0.5738, 0.3204, 0.5551, 0.3204, 0.6477, 0.3204, 0.6292, 0.3204, 0.6292, 0.0, 0.6477, 2.446e-07, 0.8224, 0.9146, 0.8039, 0.9146, 0.8039, 0.896, 0.8224, 0.896, 0.6296, 0.327, 0.6481, 0.327, 0.6481, 0.6474, 0.6296, 0.6474, 0.06523, 0.8158, 0.08373, 0.8158, 0.08373, 0.8345, 0.06523, 0.8345, 0.8846, 0.1512, 0.8846, 0.07562, 0.9033, 0.07562, 0.9033, 0.1512, 0.8826, 0.1522, 0.9013, 0.1522, 0.9013, 0.2278, 0.8826, 0.2278, 0.8551, 0.8591, 0.8283, 0.8591, 0.8283, 0.7835, 0.8551, 0.7835, 0.5551, 0.9191, 0.5551, 0.8924, 0.5738, 0.8924, 0.5738, 0.9191, 0.3258, 0.7843, 0.3526, 0.7843, 0.3526, 0.86, 0.3258, 0.86, 0.5721, 0.8265, 0.5721, 0.7997, 0.5908, 0.7997, 0.5908, 0.8265])
me_cube_002.materials.append(mat_material)
me_cube_002.use_remesh_preserve_volume = False
me_cube_002.use_remesh_preserve_attributes = False
me_cube_002.use_mirror_vertex_groups = False
me_cube_002.update()
arm_armature_001 = bpy.data.armatures.new('Armature.001')  # bones are not reproduced
arm_armature = bpy.data.armatures.new('Armature')  # bones are not reproduced

# ---- objects
ob_armature_001 = bpy.data.objects.new('Armature.001', arm_armature_001)
ob_cube_001 = bpy.data.objects.new('Cube.001', me_cube_002)
ob_armature = bpy.data.objects.new('Armature', arm_armature)

# ---- transforms, parenting, visibility, modifiers, constraints
ob_armature_001.location = (0.0, 0.0, -0.3364)
ob_armature_001.rotation_euler = (3.17, -0.0, 0.0)
ob_armature_001.show_in_front = True
ob_armature_001.lineart.crease_threshold = 0.0
ob_cube_001.parent = ob_armature_001
ob_cube_001.location = (-0.06615, 0.0, 0.0)
ob_cube_001.scale = (0.1545, 0.1785, 0.1562)
ob_cube_001.lineart.crease_threshold = 0.0
_vg = ob_cube_001.vertex_groups.new(name='Bone')
for _i, _w in zip([240, 242, 243, 246, 247, 248, 249, 250, 251, 252, 253, 254, 255], [0.009322, 0.06084, 0.07283, 0.2894, 0.302, 0.8466, 0.8211, 0.4942, 0.4951, 0.4894, 0.4887, 0.1613, 0.1384]): _vg.add([_i], _w, 'REPLACE')
_vg = ob_cube_001.vertex_groups.new(name='Bone.001')
for _i, _w in zip([232, 233, 234, 235, 236, 237, 238, 239, 240, 241, 242, 243, 246, 247], [0.02469, 0.089, 0.538, 0.05859, 0.004342, 0.0711, 0.2839, 0.03917, 0.2676, 0.1321, 0.7484, 0.7333, 0.3506, 0.345]): _vg.add([_i], _w, 'REPLACE')
_vg = ob_cube_001.vertex_groups.new(name='Bone.002')
for _i, _w in zip([240, 242, 243, 246, 247], [0.009322, 0.06084, 0.07283, 0.2894, 0.302]): _vg.add([_i], _w, 'REPLACE')
_vg = ob_cube_001.vertex_groups.new(name='Bone.003')
for _i, _w in zip([192, 193, 194, 195, 196, 197, 198, 199, 200, 201, 202, 203, 204, 205, 206, 207, 208, 209, 210, 211, 212, 213, 214, 215, 216, 217, 218, 219, 220, 221, 222, 223, 224, 225, 226, 227, 228, 229, 230, 231, 232, 233, 234, 235, 236, 237, 238, 239], [1.0, 1.0, 1.0, 1.0, 1.0, 1.0, 1.0, 1.0, 1.0, 1.0, 1.0, 1.0, 1.0, 1.0, 1.0, 1.0, 1.0, 1.0, 1.0, 1.0, 1.0, 1.0, 1.0, 1.0, 1.0, 1.0, 1.0, 1.0, 1.0, 1.0, 1.0, 1.0, 1.0, 1.0, 1.0, 1.0, 1.0, 1.0, 1.0, 1.0, 0.9627, 0.911, 0.462, 0.9414, 0.9728, 0.9289, 0.7161, 0.9554]): _vg.add([_i], _w, 'REPLACE')
_vg = ob_cube_001.vertex_groups.new(name='Bone.004')
for _i, _w in zip([240, 241, 243, 244, 245, 247], [0.4542, 0.05595, 0.07563, 0.9391, 0.008765, 0.03981]): _vg.add([_i], _w, 'REPLACE')
_vg = ob_cube_001.vertex_groups.new(name='Bone.005')
for _i, _w in zip([178, 179, 182, 183, 184, 185, 186, 187, 188, 189, 190, 191], [0.06763, 0.09054, 0.2028, 0.9167, 1.0, 1.0, 1.0, 1.0, 1.0, 1.0, 1.0, 1.0]): _vg.add([_i], _w, 'REPLACE')
_vg = ob_cube_001.vertex_groups.new(name='Bone.006')
for _i, _w in zip([240, 241, 242, 243, 245], [0.1613, 0.6025, 0.08018, 0.01519, 0.01195]): _vg.add([_i], _w, 'REPLACE')
_vg = ob_cube_001.vertex_groups.new(name='Bone.007')
for _i, _w in zip([112, 113, 114, 115, 116, 117, 118, 119, 240, 241, 242, 245, 246], [1.0, 1.0, 1.0, 1.0, 1.0, 1.0, 1.0, 1.0, 0.05759, 0.1826, 0.0185, 0.8978, 0.0565]): _vg.add([_i], _w, 'REPLACE')
_vg = ob_cube_001.vertex_groups.new(name='Bone.008')
_vg.add([104, 105, 106, 107, 108, 109, 110, 111], 1.0, 'REPLACE')
_vg = ob_cube_001.vertex_groups.new(name='Bone.009')
for _i, _w in zip([176, 177, 178, 179, 180, 181, 182, 183], [0.9995, 0.9985, 0.9324, 0.9095, 0.9978, 0.9976, 0.7972, 0.08325]): _vg.add([_i], _w, 'REPLACE')
_vg = ob_cube_001.vertex_groups.new(name='Bone.010')
for _i, _w in zip([96, 97, 98, 99, 100, 101, 102, 103], [0.1564, 0.8378, 0.9995, 0.9998, 0.9013, 0.8611, 0.9996, 1.0]): _vg.add([_i], _w, 'REPLACE')
_vg = ob_cube_001.vertex_groups.new(name='Bone.011')
for _i, _w in zip([160, 161, 162, 163, 164, 165, 166, 167, 168, 169, 170, 171, 172, 173, 174, 175], [0.4168, 0.4141, 0.1075, 0.4745, 0.4192, 0.4153, 0.1733, 0.9102, 1.0, 1.0, 1.0, 1.0, 1.0, 1.0, 1.0, 1.0]): _vg.add([_i], _w, 'REPLACE')
_vg = ob_cube_001.vertex_groups.new(name='Bone.012')
for _i, _w in zip([80, 81, 82, 83, 84, 85, 86, 87, 88, 89, 90, 91, 92, 93, 94, 95], [1.0, 1.0, 1.0, 1.0, 1.0, 1.0, 1.0, 1.0, 0.4215, 0.4187, 0.1061, 0.4841, 0.4239, 0.4199, 0.161, 0.9329]): _vg.add([_i], _w, 'REPLACE')
_vg = ob_cube_001.vertex_groups.new(name='Bone.013')
_vg.add([152, 153, 154, 155, 156, 157, 158, 159], 1.0, 'REPLACE')
_vg = ob_cube_001.vertex_groups.new(name='Bone.014')
for _i, _w in zip([56, 57, 58, 59, 60, 61, 62, 63, 64, 65, 66, 67, 68, 69, 70, 71, 72, 73, 74, 75, 76, 77, 78, 79, 88, 89, 90, 91, 92, 93, 94, 95], [0.5104, 0.5149, 0.8885, 0.1709, 0.5099, 0.5149, 0.9251, 0.06548, 1.0, 1.0, 1.0, 1.0, 1.0, 1.0, 1.0, 1.0, 1.0, 1.0, 1.0, 1.0, 1.0, 1.0, 1.0, 1.0, 0.5785, 0.5813, 0.8939, 0.5159, 0.5761, 0.5801, 0.839, 0.06715]): _vg.add([_i], _w, 'REPLACE')
_vg = ob_cube_001.vertex_groups.new(name='Bone.015')
for _i, _w in zip([48, 49, 50, 51, 52, 53, 54, 55, 56, 57, 58, 59, 60, 61, 62, 63, 96, 97, 100, 101], [1.0, 1.0, 1.0, 1.0, 1.0, 1.0, 1.0, 1.0, 0.4896, 0.4851, 0.1115, 0.8291, 0.4901, 0.4851, 0.07486, 0.9345, 0.8436, 0.1622, 0.09866, 0.1389]): _vg.add([_i], _w, 'REPLACE')
_vg = ob_cube_001.vertex_groups.new(name='Bone.016')
for _i, _w in zip([128, 129, 130, 131, 132, 133, 134, 135, 136, 137, 138, 139, 140, 141, 142, 143, 144, 145, 146, 147, 148, 149, 150, 151, 160, 161, 162, 163, 164, 165, 166, 167], [1.0, 1.0, 1.0, 1.0, 1.0, 1.0, 1.0, 1.0, 1.0, 1.0, 1.0, 1.0, 1.0, 1.0, 1.0, 1.0, 1.0, 1.0, 1.0, 1.0, 1.0, 1.0, 1.0, 1.0, 0.5832, 0.5859, 0.8925, 0.5255, 0.5808, 0.5847, 0.8267, 0.08981]): _vg.add([_i], _w, 'REPLACE')
_vg = ob_cube_001.vertex_groups.new(name='Bone.017')
_vg.add([120, 121, 122, 123, 124, 125, 126, 127], 1.0, 'REPLACE')
_vg = ob_cube_001.vertex_groups.new(name='Bone.018')
_vg.add([40, 41, 42, 43, 44, 45, 46, 47], 1.0, 'REPLACE')
_vg = ob_cube_001.vertex_groups.new(name='Bone.019')
for _i, _w in zip([32, 33, 34, 35, 36, 37, 38, 39], [0.5436, 0.5599, 0.99, 0.9866, 0.9178, 0.9389, 0.9966, 0.9967]): _vg.add([_i], _w, 'REPLACE')
_vg = ob_cube_001.vertex_groups.new(name='Bone.020')
for _i, _w in zip([10, 11, 14, 15], [0.9936, 0.9924, 0.9927, 0.9932]): _vg.add([_i], _w, 'REPLACE')
_vg = ob_cube_001.vertex_groups.new(name='Bone.021')
for _i, _w in zip([8, 9, 12, 13], [0.9935, 0.9933, 0.9932, 0.9936]): _vg.add([_i], _w, 'REPLACE')
_vg = ob_cube_001.vertex_groups.new(name='Bone.022')
for _i, _w in zip([18, 19, 22, 23, 24, 25, 26, 27, 28, 29, 30, 31, 32, 33, 36, 37], [0.9944, 0.9925, 0.99, 0.9887, 0.2253, 0.2509, 0.6505, 0.6479, 0.8866, 0.9093, 0.9377, 0.9474, 0.4564, 0.4401, 0.08219, 0.06114]): _vg.add([_i], _w, 'REPLACE')
_vg = ob_cube_001.vertex_groups.new(name='Bone.023')
for _i, _w in zip([16, 17, 20, 21], [0.9958, 0.9958, 0.9958, 0.9957]): _vg.add([_i], _w, 'REPLACE')
_vg = ob_cube_001.vertex_groups.new(name='Bone.024')
for _i, _w in zip([248, 249, 250, 251, 252, 253, 254, 255, 720, 722, 723, 724, 725, 726, 727], [0.05209, 0.1104, 0.3292, 0.1516, 0.1531, 0.333, 0.6966, 0.1079, 0.04999, 0.03514, 0.03577, 0.07429, 0.0007275, 0.03514, 0.03581]): _vg.add([_i], _w, 'REPLACE')
_vg = ob_cube_001.vertex_groups.new(name='Bone.030')
for _i, _w in zip([264, 265, 266, 267, 268, 269, 270, 271, 272, 273, 274, 275, 276, 277, 278, 279, 280, 281, 282, 283, 284, 285, 286, 287, 288, 289, 290, 291, 292, 293, 294, 295, 296, 297, 298, 299, 300, 301, 302, 303, 304, 305, 306, 307, 308, 309, 310, 311, 312, 313, 314, 315, 316, 317, 318, 319, 320, 321, 322, 323, 324, 325, 326, 327, 328, 329, 330, 331, 332, 333, 334, 335, 336, 337, 338, 339, 340, 341, 342, 343, 408, 409, 410, 411, 412, 413, 414, 415, 416, 417, 418, 419, 420, 421, 422, 423, 424, 425, 426, 427, 428, 429, 430, 431, 432, 433, 434, 435, 436, 437, 438, 439, 440, 441, 442, 443, 444, 445, 446, 447, 448, 449, 450, 451, 452, 453, 454, 455, 473, 488, 489, 490, 491, 492, 493, 494, 495], [0.2421, 0.3903, 0.2012, 0.2017, 0.2683, 0.5201, 0.2013, 0.2017, 0.9988, 0.9985, 0.587, 0.5902, 0.9991, 0.9986, 0.5871, 0.5902, 1.0, 1.0, 1.0, 1.0, 1.0, 1.0, 1.0, 1.0, 1.0, 1.0, 1.0, 1.0, 1.0, 1.0, 1.0, 1.0, 1.0, 1.0, 1.0, 1.0, 1.0, 1.0, 1.0, 1.0, 1.0, 1.0, 1.0, 1.0, 1.0, 1.0, 1.0, 1.0, 1.0, 1.0, 1.0, 1.0, 1.0, 1.0, 1.0, 1.0, 1.0, 1.0, 1.0, 1.0, 1.0, 1.0, 1.0, 1.0, 1.0, 1.0, 1.0, 1.0, 1.0, 1.0, 1.0, 1.0, 1.0, 1.0, 1.0, 1.0, 1.0, 1.0, 1.0, 1.0, 1.0, 1.0, 1.0, 1.0, 1.0, 1.0, 1.0, 1.0, 1.0, 1.0, 1.0, 1.0, 1.0, 1.0, 1.0, 1.0, 1.0, 1.0, 1.0, 1.0, 1.0, 1.0, 1.0, 1.0, 1.0, 1.0, 1.0, 1.0, 1.0, 1.0, 1.0, 1.0, 1.0, 1.0, 1.0, 1.0, 1.0, 1.0, 1.0, 1.0, 0.8471, 0.5638, 0.6749, 0.6766, 0.8507, 0.4413, 0.6748, 0.6766, 0.01115, 0.1729, 0.9993, 0.9999, 0.9342, 0.7881, 0.9986, 0.9989, 0.8614]): _vg.add([_i], _w, 'REPLACE')
_vg = ob_cube_001.vertex_groups.new(name='Bone.031')
for _i, _w in zip([256, 257, 258, 259, 260, 261, 262, 263, 264, 265, 266, 267, 268, 269, 270, 271, 274, 275, 278, 279, 344, 345, 346, 347, 348, 349, 350, 351, 352, 353, 354, 355, 356, 357, 358, 359, 360, 361, 362, 363, 364, 365, 366, 367, 368, 369, 370, 371, 372, 373, 374, 375, 376, 377, 378, 379, 380, 381, 382, 383, 384, 385, 386, 387, 388, 389, 390, 391, 392, 393, 394, 395, 396, 397, 398, 399, 400, 401, 402, 403, 404, 405, 406, 407, 480, 481, 482, 483, 484, 485, 486, 487, 488, 491, 492, 495], [1.0, 1.0, 1.0, 1.0, 1.0, 1.0, 1.0, 1.0, 0.7579, 0.6097, 0.7988, 0.7983, 0.7317, 0.4799, 0.7987, 0.7983, 0.413, 0.4098, 0.4129, 0.4098, 1.0, 1.0, 1.0, 1.0, 1.0, 1.0, 1.0, 1.0, 1.0, 1.0, 1.0, 1.0, 1.0, 1.0, 1.0, 1.0, 1.0, 1.0, 1.0, 1.0, 1.0, 1.0, 1.0, 1.0, 0.9997, 0.9997, 0.9998, 0.9998, 0.9997, 0.9997, 0.9998, 0.9998, 0.9998, 0.9998, 0.9999, 0.9999, 0.9998, 0.9998, 0.9999, 0.9999, 1.0, 1.0, 1.0, 1.0, 1.0, 1.0, 1.0, 1.0, 0.9999, 0.9999, 1.0, 1.0, 0.9999, 0.9999, 1.0, 1.0, 1.0, 1.0, 1.0, 1.0, 1.0, 1.0, 1.0, 1.0, 1.0, 1.0, 1.0, 1.0, 1.0, 1.0, 1.0, 1.0, 0.8271, 0.06577, 0.2119, 0.1386]): _vg.add([_i], _w, 'REPLACE')
_vg = ob_cube_001.vertex_groups.new(name='Bone.032')
for _i, _w in zip([248, 249, 250, 251, 252, 253, 254, 255], [0.1013, 0.06849, 0.1766, 0.3533, 0.3576, 0.1782, 0.1421, 0.7537]): _vg.add([_i], _w, 'REPLACE')
_vg = ob_cube_001.vertex_groups.new(name='Bone.033')
_vg = ob_cube_001.vertex_groups.new(name='Bone.025')
for _i, _w in zip([696, 697, 698, 699, 700, 701, 702, 703, 704, 705, 706, 707, 708, 709, 710, 711, 712, 713, 714, 715, 716, 717, 718, 719, 720, 721, 722, 723, 724, 725, 726, 727, 744, 745, 746, 747, 748, 749, 750, 751], [0.3411, 0.701, 0.5562, 0.5546, 0.4411, 0.7384, 0.5562, 0.5546, 1.0, 1.0, 1.0, 1.0, 1.0, 1.0, 1.0, 1.0, 1.0, 1.0, 1.0, 1.0, 1.0, 1.0, 1.0, 1.0, 0.95, 0.9787, 0.9575, 0.9571, 0.9257, 0.9746, 0.9574, 0.9571, 1.0, 1.0, 1.0, 1.0, 1.0, 1.0, 1.0, 1.0]): _vg.add([_i], _w, 'REPLACE')
_vg = ob_cube_001.vertex_groups.new(name='Bone.026')
for _i, _w in zip([504, 505, 506, 507, 508, 509, 510, 511, 512, 513, 514, 515, 516, 517, 518, 519, 520, 521, 522, 523, 524, 525, 526, 527, 528, 529, 530, 531, 532, 533, 534, 535, 536, 537, 538, 539, 540, 541, 542, 543, 544, 545, 546, 547, 548, 549, 550, 551, 552, 553, 554, 555, 556, 557, 558, 559, 560, 561, 562, 563, 564, 565, 566, 567, 568, 569, 570, 571, 572, 573, 574, 575, 576, 577, 578, 579, 580, 581, 582, 583, 584, 585, 586, 587, 588, 589, 590, 591, 592, 593, 594, 595, 596, 597, 598, 599, 656, 657, 658, 659, 660, 661, 662, 663, 664, 665, 666, 667, 668, 669, 670, 671, 672, 673, 674, 675, 676, 677, 678, 679, 680, 681, 682, 683, 684, 685, 686, 687, 688, 689, 690, 691, 692, 693, 694, 695, 696, 697, 698, 699, 700, 701, 702, 703, 729, 730, 733, 734, 736, 737, 738, 739, 740, 741, 742, 743], [0.9972, 0.9979, 0.6218, 0.6279, 0.9973, 0.9976, 0.6218, 0.628, 0.9973, 0.9983, 0.6845, 0.6903, 0.9974, 0.998, 0.6846, 0.6904, 0.9993, 0.999, 0.7002, 0.7056, 0.9992, 0.9989, 0.7003, 0.7057, 0.9994, 0.9991, 0.6942, 0.6995, 0.9992, 0.999, 0.6943, 0.6996, 0.9995, 0.9995, 0.7734, 0.775, 0.9994, 0.9994, 0.773, 0.775, 1.0, 1.0, 1.0, 1.0, 1.0, 1.0, 1.0, 1.0, 1.0, 1.0, 1.0, 1.0, 1.0, 1.0, 1.0, 1.0, 1.0, 1.0, 1.0, 1.0, 1.0, 1.0, 1.0, 1.0, 1.0, 1.0, 1.0, 1.0, 1.0, 1.0, 1.0, 1.0, 1.0, 1.0, 1.0, 1.0, 1.0, 1.0, 1.0, 1.0, 1.0, 1.0, 1.0, 1.0, 1.0, 1.0, 1.0, 1.0, 0.9939, 0.9972, 0.4035, 0.406, 0.9939, 0.9966, 0.4035, 0.4056, 0.9994, 0.9994, 0.7831, 0.7845, 0.9993, 0.9994, 0.7828, 0.7845, 0.9996, 0.9995, 0.7803, 0.7819, 0.9994, 0.9995, 0.78, 0.7818, 1.0, 1.0, 1.0, 1.0, 1.0, 1.0, 1.0, 1.0, 1.0, 1.0, 1.0, 1.0, 1.0, 1.0, 1.0, 1.0, 1.0, 1.0, 1.0, 1.0, 1.0, 1.0, 1.0, 1.0, 0.6589, 0.299, 0.4438, 0.4454, 0.5589, 0.2616, 0.4438, 0.4454, 0.5736, 0.3468, 0.8705, 0.07176, 1.0, 1.0, 1.0, 1.0, 1.0, 1.0, 1.0, 1.0]): _vg.add([_i], _w, 'REPLACE')
_vg = ob_cube_001.vertex_groups.new(name='Bone.027')
for _i, _w in zip([506, 507, 510, 511, 514, 515, 518, 519, 522, 523, 526, 527, 530, 531, 534, 535, 538, 539, 542, 543, 594, 595, 598, 599, 600, 601, 602, 603, 604, 605, 606, 607, 608, 609, 610, 611, 612, 613, 614, 615, 616, 617, 618, 619, 620, 621, 622, 623, 624, 625, 626, 627, 628, 629, 630, 631, 632, 633, 634, 635, 636, 637, 638, 639, 640, 641, 642, 643, 644, 645, 646, 647, 648, 649, 650, 651, 652, 653, 654, 655, 658, 659, 662, 663, 666, 667, 670, 671, 728, 729, 730, 731, 732, 733, 734, 735], [0.3782, 0.3721, 0.3782, 0.372, 0.3155, 0.3097, 0.3154, 0.3096, 0.2998, 0.2944, 0.2997, 0.2943, 0.3058, 0.3005, 0.3056, 0.3004, 0.2266, 0.225, 0.227, 0.225, 0.5965, 0.594, 0.5965, 0.5944, 0.9999, 0.9999, 1.0, 1.0, 0.9999, 0.9999, 1.0, 1.0, 1.0, 1.0, 1.0, 1.0, 1.0, 1.0, 1.0, 1.0, 1.0, 1.0, 1.0, 1.0, 1.0, 1.0, 1.0, 1.0, 0.9998, 0.9998, 1.0, 1.0, 0.9998, 0.9998, 1.0, 1.0, 1.0, 1.0, 1.0, 1.0, 1.0, 1.0, 1.0, 1.0, 1.0, 1.0, 1.0, 1.0, 1.0, 1.0, 1.0, 1.0, 1.0, 1.0, 1.0, 1.0, 1.0, 1.0, 1.0, 1.0, 0.2169, 0.2155, 0.2172, 0.2155, 0.2197, 0.2181, 0.22, 0.2182, 0.9849, 0.4264, 0.6532, 0.9877, 0.9951, 0.1295, 0.9282, 0.9994]): _vg.add([_i], _w, 'REPLACE')
_vg = ob_cube_001.vertex_groups.new(name='Bone.028')
for _i, _w in zip([464, 472, 473, 474, 475, 476, 477, 478, 479, 497, 498, 500, 501, 502, 503], [0.01192, 0.07648, 0.02091, 0.04556, 0.04617, 0.05179, 0.01031, 0.04553, 0.04614, 0.9675, 0.9718, 0.08653, 0.7924, 0.3665, 0.07244]): _vg.add([_i], _w, 'REPLACE')
_vg = ob_cube_001.vertex_groups.new(name='Bone.029')
for _i, _w in zip([448, 449, 450, 451, 452, 453, 454, 455, 456, 457, 458, 459, 460, 461, 462, 463, 464, 465, 466, 467, 468, 469, 470, 471, 472, 473, 474, 475, 476, 477, 478, 479, 496, 497, 498, 499, 500, 501, 502, 503], [0.1529, 0.4362, 0.3251, 0.3234, 0.1493, 0.5587, 0.3252, 0.3234, 1.0, 1.0, 1.0, 1.0, 1.0, 1.0, 1.0, 1.0, 0.969, 0.9881, 0.9814, 0.9813, 0.979, 0.9893, 0.9814, 0.9813, 0.9126, 0.934, 0.9339, 0.9338, 0.9396, 0.9464, 0.9339, 0.9338, 0.9857, 0.01496, 0.006347, 0.9888, 0.9135, 0.2076, 0.6335, 0.9276]): _vg.add([_i], _w, 'REPLACE')
_vg = ob_cube_001.vertex_groups.new(name='Bone.034')
_vg = ob_cube_001.vertex_groups.new(name='Bone.040')
_vg = ob_cube_001.vertex_groups.new(name='Bone.041')
_vg = ob_cube_001.vertex_groups.new(name='Bone.042')
_vg = ob_cube_001.vertex_groups.new(name='Bone.043')
_vg = ob_cube_001.vertex_groups.new(name='Bone.035')
_vg = ob_cube_001.vertex_groups.new(name='Bone.036')
_vg = ob_cube_001.vertex_groups.new(name='Bone.037')
_vg = ob_cube_001.vertex_groups.new(name='Bone.038')
_vg = ob_cube_001.vertex_groups.new(name='Bone.039')
_vg = ob_cube_001.vertex_groups.new(name='Bone.044')
_vg = ob_cube_001.vertex_groups.new(name='Bone.046')
for _i, _w in zip([24, 25, 26, 27, 28, 29, 30, 31], [0.7747, 0.7491, 0.3495, 0.3521, 0.1134, 0.09071, 0.06229, 0.05262]): _vg.add([_i], _w, 'REPLACE')
_vg = ob_cube_001.vertex_groups.new(name='Bone.048')
_vg = ob_cube_001.vertex_groups.new(name='Bone.050')
_vg = ob_cube_001.vertex_groups.new(name='Bone.052')
_vg = ob_cube_001.vertex_groups.new(name='Bone.054')
_vg = ob_cube_001.vertex_groups.new(name='Bone.055')
_vg = ob_cube_001.vertex_groups.new(name='Bone.056')
_vg = ob_cube_001.vertex_groups.new(name='Bone.057')
_vg = ob_cube_001.vertex_groups.new(name='Bone.045')
_vg = ob_cube_001.vertex_groups.new(name='Bone.047')
_vg.add([0, 1, 2, 3, 4, 5, 6, 7], 1.0, 'REPLACE')
_vg = ob_cube_001.vertex_groups.new(name='Bone.049')
_vg = ob_cube_001.vertex_groups.new(name='Bone.051')
_vg = ob_cube_001.vertex_groups.new(name='Bone.053')
_vg = ob_cube_001.vertex_groups.new(name='Bone.058')
_vg = ob_cube_001.vertex_groups.new(name='Bone.059')
_vg = ob_cube_001.vertex_groups.new(name='Bone.060')
_vg = ob_cube_001.vertex_groups.new(name='Bone.061')
_vg = ob_cube_001.vertex_groups.new(name='Bone.064')
for _i, _w in zip([648, 649, 650, 651, 652, 653, 654, 655], [1.0, 1.0, 1.0, 1.0, 1.0, 1.0, 1.0, 1.0]): _vg.add([_i], _w, 'REPLACE')
_vg = ob_cube_001.vertex_groups.new(name='Bone.063')
for _i, _w in zip([609, 610, 611, 612, 613, 614, 615, 624, 625, 626, 627, 628, 629, 630, 631], [0.6613, 0.3344, 0.3331, 0.06379, 0.6038, 0.3344, 0.3331, 1.0, 1.0, 1.0, 1.0, 1.0, 1.0, 1.0, 1.0]): _vg.add([_i], _w, 'REPLACE')
_vg = ob_cube_001.vertex_groups.new(name='Bone.062')
for _i, _w in zip([640, 641, 642, 643, 644, 645, 646, 647], [1.0, 1.0, 1.0, 1.0, 1.0, 1.0, 1.0, 1.0]): _vg.add([_i], _w, 'REPLACE')
_vg = ob_cube_001.vertex_groups.new(name='Bone.065')
_vg = ob_cube_001.vertex_groups.new(name='Bone.066')
_vg = ob_cube_001.vertex_groups.new(name='Bone.067')
_vg = ob_cube_001.vertex_groups.new(name='Bone.068')
_vg = ob_cube_001.vertex_groups.new(name='Bone.069')
_vg = ob_cube_001.vertex_groups.new(name='Bone.070')
_vg = ob_cube_001.vertex_groups.new(name='Bone.071')
_vg = ob_cube_001.vertex_groups.new(name='Bone.072')
_vg = ob_cube_001.vertex_groups.new(name='Bone.073')
_vg = ob_cube_001.vertex_groups.new(name='Bone.074')
_vg = ob_cube_001.vertex_groups.new(name='Bone.075')
_m = ob_cube_001.modifiers.new('Armature', 'ARMATURE')
_m.object = ob_armature_001
ob_armature.parent = ob_armature_001
ob_armature.location = (-0.3468, 0.02195, -0.06134)
ob_armature.scale = (0.3217, 0.3217, 0.3217)
ob_armature.show_in_front = True
ob_armature.lineart.crease_threshold = 0.0

# ---- collection membership
col_collection_1.objects.link(ob_armature_001)
col_collection_1.objects.link(ob_cube_001)
col_collection_1.objects.link(ob_armature)

# ---- scene / render settings (as saved in the file)
scene.frame_start = 1; scene.frame_end = 300; scene.frame_set(191)
scene.render.engine = 'BLENDER_EEVEE_NEXT'
scene.render.resolution_percentage = 50
scene.render.dither_intensity = 0.0
scene.cycles.use_denoising = False
scene.cycles.samples = 10
scene.cycles.sampling_pattern = 'TABULATED_SOBOL'
scene.cycles.light_sampling_threshold = 0.0
scene.cycles.use_adaptive_sampling = False
scene.cycles.use_light_tree = False
scene.cycles.blur_glossy = 0.0
scene.cycles.pixel_filter_type = 'GAUSSIAN'
scene.cycles.sample_clamp_indirect = 0.0
scene.view_settings.view_transform = 'Standard'
bpy.context.view_layer.update()

# ---- added for rendering (the .blend has no active camera and no usable light): camera, sun
cam_auto = bpy.data.cameras.new('AutoCamera')
cam_auto.lens = 50.0
cam_auto.sensor_width = 36.0
cam_auto.clip_end = 1000.0
ob_auto_camera = bpy.data.objects.new('AutoCamera', cam_auto)
scene.collection.objects.link(ob_auto_camera)
ob_auto_camera.location = (7.12986, -8.8932, 5.8751)
ob_auto_camera.rotation_euler = (1.09748, -7.21219e-08, 0.694738)
scene.camera = ob_auto_camera
light_auto_sun = bpy.data.lights.new('AutoSun', 'SUN')
light_auto_sun.energy = 3.0
light_auto_sun.angle = 0.0523599
ob_auto_sun = bpy.data.objects.new('AutoSun', light_auto_sun)
scene.collection.objects.link(ob_auto_sun)
ob_auto_sun.rotation_euler = (0.872665, 0.174533, 0.523599)
bpy.context.view_layer.update()
